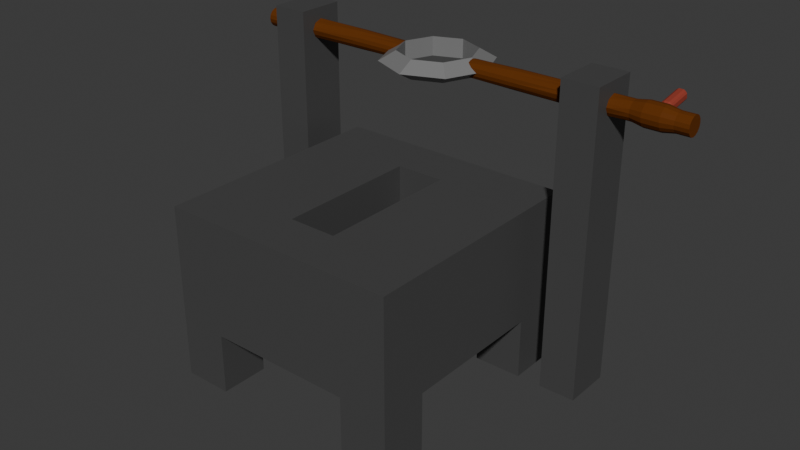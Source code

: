 # Source: CastingStation.blend  (saved by Blender 4.2.66; exported with 4.5.12 LTS)
import bpy
from mathutils import Matrix  # noqa: F401  (used for matrix-valued properties, if any)

bpy.ops.wm.read_factory_settings(use_empty=True)
scene = bpy.context.scene
scene.name = 'Scene'

# ---- collections
col_collection = bpy.data.collections.new('Collection'); scene.collection.children.link(col_collection)

# ---- materials (node trees are filled in below, after node groups)
mat_material_001 = bpy.data.materials.new('Material.001')
mat_wood = bpy.data.materials.new('Wood')
mat_handle = bpy.data.materials.new('Handle')
mat_material_003 = bpy.data.materials.new('Material.003')

# ---- material node trees
mat_material_001.use_nodes = True; mat_material_001.node_tree.nodes.clear()
_N = mat_material_001.node_tree.nodes; _L = mat_material_001.node_tree.links
n0 = _N.new('ShaderNodeBsdfPrincipled'); n0.name = 'Principled BSDF'; n0.location = (10, 300)
n0.inputs[0].default_value = (0.06561, 0.06561, 0.06561, 1.0)
n1 = _N.new('ShaderNodeOutputMaterial'); n1.name = 'Material Output'; n1.location = (300, 300)
_L.new(n0.outputs[0], n1.inputs[0])
n1.is_active_output = True
mat_wood.use_nodes = True; mat_wood.node_tree.nodes.clear()
_N = mat_wood.node_tree.nodes; _L = mat_wood.node_tree.links
n0 = _N.new('ShaderNodeBsdfPrincipled'); n0.name = 'Principled BSDF'; n0.location = (10, 300)
n0.inputs[0].default_value = (0.1274, 0.03735, 0.007348, 1.0)
n0.inputs[3].default_value = 1.1
n1 = _N.new('ShaderNodeOutputMaterial'); n1.name = 'Material Output'; n1.location = (300, 300)
_L.new(n0.outputs[0], n1.inputs[0])
n1.is_active_output = True
mat_handle.use_nodes = True; mat_handle.node_tree.nodes.clear()
_N = mat_handle.node_tree.nodes; _L = mat_handle.node_tree.links
n0 = _N.new('ShaderNodeBsdfPrincipled'); n0.name = 'Principled BSDF'; n0.location = (10, 300)
n0.inputs[0].default_value = (0.3018, 0.05229, 0.0339, 1.0)
n0.inputs[3].default_value = 1.1
n1 = _N.new('ShaderNodeOutputMaterial'); n1.name = 'Material Output'; n1.location = (300, 300)
_L.new(n0.outputs[0], n1.inputs[0])
n1.is_active_output = True
mat_material_003.use_nodes = True; mat_material_003.node_tree.nodes.clear()
_N = mat_material_003.node_tree.nodes; _L = mat_material_003.node_tree.links
n0 = _N.new('ShaderNodeBsdfPrincipled'); n0.name = 'Principled BSDF'; n0.location = (10, 300)
n0.inputs[0].default_value = (0.1986, 0.1986, 0.1986, 1.0)
n1 = _N.new('ShaderNodeOutputMaterial'); n1.name = 'Material Output'; n1.location = (300, 300)
_L.new(n0.outputs[0], n1.inputs[0])
n1.is_active_output = True

# ---- world
world_world = bpy.data.worlds.new('World'); scene.world = world_world
world_world.use_nodes = True; world_world.node_tree.nodes.clear()
_N = world_world.node_tree.nodes; _L = world_world.node_tree.links
n0 = _N.new('ShaderNodeOutputWorld'); n0.name = 'World Output'; n0.location = (300, 300)
n1 = _N.new('ShaderNodeBackground'); n1.name = 'Background'; n1.location = (10, 300)
n1.inputs[0].default_value = (0.05088, 0.05088, 0.05088, 1.0)
_L.new(n1.outputs[0], n0.inputs[0])
n0.is_active_output = True
world_world.color = (0.05088, 0.05088, 0.05088)
world_world.sun_shadow_jitter_overblur = 0.0

# ---- meshes
me_cube_001 = bpy.data.meshes.new('Cube.001')
me_cube_001.from_pydata([(-1.0, -1.0, -0.4764), (-1.0, -1.0, 0.4764), (-1.0, 1.0, -0.4764), (-1.0, 1.0, 0.4764), (1.0, -1.0, -0.4764), (1.0, -1.0, 0.4764), (1.0, 1.0, -0.4764), (1.0, 1.0, 0.4764), (0.6, 1.0, -0.4764), (0.2, 1.0, -0.4764), (-0.2, 1.0, -0.4764), (-0.6, 1.0, -0.4764), (-0.6, 1.0, 0.4764), (-0.2, 1.0, 0.4764), (0.2, 1.0, 0.4764), (0.6, 1.0, 0.4764), (-0.6, -1.0, -0.4764), (-0.2, -1.0, -0.4764), (0.2, -1.0, -0.4764), (0.6, -1.0, -0.4764), (0.6, -1.0, 0.4764), (0.2, -1.0, 0.4764), (-0.2, -1.0, 0.4764), (-0.6, -1.0, 0.4764), (-1.0, 0.6, -0.4764), (-1.0, 0.2, -0.4764), (-1.0, -0.2, -0.4764), (-1.0, -0.6, -0.4764), (-1.0, -0.6, 0.4764), (-1.0, -0.2, 0.4764), (-1.0, 0.2, 0.4764), (-1.0, 0.6, 0.4764), (1.0, -0.6, -0.4764), (1.0, -0.2, -0.4764), (1.0, 0.2, -0.4764), (1.0, 0.6, -0.4764), (1.0, 0.6, 0.4764), (1.0, 0.2, 0.4764), (1.0, -0.2, 0.4764), (1.0, -0.6, 0.4764), (0.6, 0.6, 0.4764), (0.6, 0.2, 0.4764), (0.6, -0.2, 0.4764), (0.6, -0.6, 0.4764), (0.2, 0.6, 0.4764), (-0.6, 0.6, 0.4764), (-0.6, 0.2, 0.4764), (-0.6, -0.2, 0.4764), (-0.6, -0.6, 0.4764), (-0.6, 0.6, -0.4764), (-0.6, 0.2, -0.4764), (-0.6, -0.2, -0.4764), (-0.6, -0.6, -0.4764), (-0.2, 0.6, -0.4764), (-0.2, 0.2, -0.4764), (-0.2, -0.2, -0.4764), (-0.2, -0.6, -0.4764), (0.2, 0.6, -0.4764), (0.2, 0.2, -0.4764), (0.2, -0.2, -0.4764), (0.2, -0.6, -0.4764), (0.6, 0.6, -0.4764), (0.6, 0.2, -0.4764), (0.6, -0.2, -0.4764), (0.6, -0.6, -0.4764), (-1.0, -0.6, -0.9764), (-1.0, -1.0, -0.9764), (-0.6, 1.0, -0.9764), (-1.0, 1.0, -0.9764), (1.0, 0.6, -0.9764), (1.0, 1.0, -0.9764), (0.6, -1.0, -0.9764), (1.0, -1.0, -0.9764), (0.6, 1.0, -0.9764), (-0.6, -1.0, -0.9764), (-0.6, -0.6, -0.9764), (0.6, -0.6, -0.9764), (-1.0, 0.6, -0.9764), (1.0, -0.6, -0.9764), (-0.6, 0.6, -0.9764), (0.6, 0.6, -0.9764), (0.2, 0.2, 0.4764), (0.2, -0.2, 0.4764), (0.2, -0.6, 0.4764), (-0.2, 0.6, 0.4764), (-0.2, 0.2, 0.4764), (-0.2, -0.2, 0.4764), (-0.2, -0.6, 0.4764), (1.2, 0.6, 1.524), (1.2, 1.0, 1.524), (1.2, 0.6, -0.9764), (1.2, 1.0, -0.9764), (1.5, 0.6, 1.524), (1.5, 1.0, 1.524), (1.5, 0.6, -0.9764), (1.5, 1.0, -0.9764), (1.5, 0.6, 1.464), (1.5, 0.6, 1.345), (1.5, 0.6, 1.226), (1.5, 1.0, 1.464), (1.5, 1.0, 1.345), (1.5, 1.0, 1.226), (1.2, 0.6, 1.464), (1.2, 0.6, 1.345), (1.2, 0.6, 1.226), (1.2, 1.0, 1.464), (1.2, 1.0, 1.345), (1.2, 1.0, 1.226), (1.2, 0.8, 1.524), (1.2, 0.8, -0.9764), (1.5, 0.8, 1.524), (1.5, 0.8, -0.9764), (1.2, 0.9333, 1.464), (1.2, 0.8, 1.464), (1.2, 0.6667, 1.464), (1.2, 0.8666, 1.404), (1.2, 0.8, 1.429), (1.2, 0.7334, 1.404), (1.2, 0.9333, 1.345), (1.2, 0.8942, 1.345), (1.2, 0.7058, 1.345), (1.2, 0.6667, 1.345), (1.2, 0.8666, 1.285), (1.2, 0.8, 1.261), (1.2, 0.7334, 1.285), (1.2, 0.9333, 1.226), (1.2, 0.8, 1.226), (1.2, 0.6667, 1.226), (1.5, 0.6667, 1.464), (1.5, 0.8, 1.464), (1.5, 0.9333, 1.464), (1.5, 0.7334, 1.404), (1.5, 0.8, 1.429), (1.5, 0.8666, 1.404), (1.5, 0.6667, 1.345), (1.5, 0.7058, 1.345), (1.5, 0.8942, 1.345), (1.5, 0.9333, 1.345), (1.5, 0.7334, 1.285), (1.5, 0.8, 1.261), (1.5, 0.8666, 1.285), (1.5, 0.6667, 1.226), (1.5, 0.8, 1.226), (1.5, 0.9333, 1.226), (-1.5, 0.6, 1.524), (-1.2, 0.6, 1.524), (-1.2, 1.0, 1.524), (-1.5, 1.0, 1.524), (-1.5, 0.6, -0.9764), (-1.5, 1.0, -0.9764), (-1.2, 1.0, -0.9764), (-1.2, 0.6, -0.9764), (-1.0, 0.6, -0.9764), (-1.0, 1.0, -0.9764), (-1.0, 0.6, -0.4764), (-1.0, 1.0, -0.4764), (-1.5, 0.8, -0.9764), (-1.2, 0.8, 1.524), (-1.5, 0.8, 1.524), (-1.2, 0.8, -0.9764), (-1.2, 1.0, 1.464), (-1.2, 1.0, 1.345), (-1.2, 1.0, 1.226), (-1.2, 0.6, 1.226), (-1.2, 0.6, 1.345), (-1.2, 0.6, 1.464), (-1.5, 0.6, 1.226), (-1.5, 0.6, 1.345), (-1.5, 0.6, 1.464), (-1.5, 1.0, 1.226), (-1.5, 1.0, 1.345), (-1.5, 1.0, 1.464), (-1.5, 0.6667, 1.464), (-1.5, 0.6667, 1.345), (-1.5, 0.6667, 1.226), (-1.5, 0.7336, 1.404), (-1.5, 0.706, 1.345), (-1.5, 0.7336, 1.286), (-1.5, 0.8, 1.464), (-1.5, 0.8, 1.429), (-1.5, 0.8, 1.261), (-1.5, 0.8, 1.226), (-1.5, 0.8664, 1.404), (-1.5, 0.894, 1.345), (-1.5, 0.8664, 1.286), (-1.5, 0.9333, 1.464), (-1.5, 0.9333, 1.345), (-1.5, 0.9333, 1.226), (-1.2, 0.9333, 1.464), (-1.2, 0.9333, 1.345), (-1.2, 0.9333, 1.226), (-1.2, 0.8664, 1.404), (-1.2, 0.894, 1.345), (-1.2, 0.8664, 1.286), (-1.2, 0.8, 1.464), (-1.2, 0.8, 1.429), (-1.2, 0.8, 1.261), (-1.2, 0.8, 1.226), (-1.2, 0.7336, 1.404), (-1.2, 0.706, 1.345), (-1.2, 0.7336, 1.286), (-1.2, 0.6667, 1.464), (-1.2, 0.6667, 1.345), (-1.2, 0.6667, 1.226), (0.2, 0.2, 0.4764), (0.2, -0.2, 0.4764), (0.2, -0.6, 0.4764), (-0.2, 0.6, 0.4764), (-0.2, 0.2, 0.4764), (-0.2, -0.2, 0.4764), (-0.2, -0.6, 0.4764), (0.2, 0.6, 0.4764), (0.2, 0.2, -0.02356), (0.2, -0.2, -0.02356), (0.2, -0.6, -0.02356), (-0.2, 0.6, -0.02356), (-0.2, 0.2, -0.02356), (-0.2, -0.2, -0.02356), (-0.2, -0.6, -0.02356), (0.2, 0.6, -0.02356)], [], [(24, 31, 3, 2), (8, 15, 7, 6), (32, 39, 5, 4), (16, 23, 1, 0), (19, 64, 76, 71), (48, 28, 1, 23), (39, 43, 20, 5), (83, 87, 22, 21), (41, 81, 82, 42), (16, 0, 66, 74), (87, 48, 23, 22), (56, 60, 18, 17), (43, 83, 21, 20), (4, 5, 20, 19), (60, 64, 19, 18), (18, 21, 22, 17), (52, 56, 17, 16), (2, 3, 12, 11), (17, 22, 23, 16), (10, 13, 14, 9), (19, 20, 21, 18), (9, 14, 15, 8), (9, 8, 61, 57), (57, 61, 62, 58), (58, 62, 63, 59), (10, 9, 57, 53), (53, 57, 58, 54), (54, 58, 59, 55), (55, 59, 60, 56), (11, 12, 13, 10), (11, 10, 53, 49), (49, 53, 54, 50), (50, 54, 55, 51), (64, 32, 78, 76), (24, 49, 50, 25), (25, 50, 51, 26), (26, 51, 52, 27), (13, 12, 45, 84), (84, 45, 46, 85), (85, 46, 47, 86), (14, 13, 84, 44), (59, 63, 64, 60), (7, 15, 40, 36), (36, 40, 41, 37), (37, 41, 42, 38), (38, 42, 43, 39), (12, 3, 31, 45), (45, 31, 30, 46), (46, 30, 29, 47), (47, 29, 28, 48), (8, 6, 70, 73), (61, 35, 34, 62), (62, 34, 33, 63), (63, 33, 32, 64), (6, 7, 36, 35), (35, 36, 37, 34), (34, 37, 38, 33), (33, 38, 39, 32), (0, 1, 28, 27), (27, 28, 29, 26), (26, 29, 30, 25), (25, 30, 31, 24), (76, 78, 72, 71), (65, 75, 74, 66), (68, 67, 79, 77), (73, 70, 69, 80), (61, 8, 73, 80), (0, 27, 65, 66), (32, 4, 72, 78), (49, 24, 77, 79), (11, 49, 79, 67), (35, 61, 80, 69), (52, 16, 74, 75), (4, 19, 71, 72), (27, 52, 75, 65), (2, 11, 67, 68), (40, 44, 81, 41), (86, 47, 48, 87), (90, 109, 111, 94), (51, 55, 56, 52), (84, 85, 208, 207), (86, 87, 210, 209), (81, 44, 211, 204), (82, 83, 43, 42), (15, 14, 44, 40), (110, 129, 130, 99, 93), (6, 35, 69, 70), (105, 89, 93, 99), (157, 146, 147, 158), (2, 68, 153, 155), (127, 126, 109, 90, 104), (107, 91, 109, 126, 125), (151, 163, 166, 148), (89, 108, 110, 93), (127, 104, 103, 121), (99, 130, 137, 100), (89, 105, 112, 113, 108), (97, 98, 141, 134), (94, 111, 142, 141, 98), (104, 90, 94, 98), (105, 99, 100, 106), (102, 103, 97, 96), (88, 102, 96, 92), (103, 104, 98, 97), (105, 106, 118, 112), (106, 100, 101, 107), (117, 131, 135, 120), (116, 132, 131, 117), (100, 137, 143, 101), (115, 133, 132, 116), (119, 136, 133, 115), (128, 129, 110, 92, 96), (113, 114, 102, 88, 108), (96, 97, 134, 128), (122, 140, 136, 119), (123, 139, 140, 122), (106, 107, 125, 118), (124, 138, 139, 123), (120, 135, 138, 124), (92, 110, 108, 88), (114, 117, 120, 121), (109, 91, 95, 111), (117, 114, 113, 116), (121, 103, 102, 114), (91, 107, 101, 95), (123, 122, 125, 126), (121, 120, 124, 127), (124, 123, 126, 127), (115, 116, 113, 112), (122, 119, 118, 125), (119, 115, 112, 118), (130, 129, 132, 133), (136, 137, 130, 133), (136, 140, 143, 137), (140, 139, 142, 143), (139, 138, 141, 142), (134, 141, 138, 135), (134, 135, 131, 128), (129, 128, 131, 132), (171, 147, 146, 160), (165, 145, 144, 168), (174, 181, 156, 148, 166), (158, 178, 172, 168, 144), (150, 159, 156, 149), (160, 146, 157, 194, 188), (77, 24, 154, 152), (68, 77, 152, 153), (24, 2, 155, 154), (68, 2, 24, 77), (149, 169, 162, 150), (151, 159, 197, 203, 163), (189, 188, 191, 192), (185, 178, 158, 147, 171), (145, 157, 158, 144), (95, 101, 143, 142, 111), (157, 145, 165, 201, 194), (196, 197, 190, 193), (162, 161, 189, 190), (156, 181, 187, 169, 149), (187, 184, 183, 186), (200, 199, 202, 203), (159, 151, 148, 156), (190, 197, 159, 150, 162), (182, 191, 195, 179), (183, 192, 191, 182), (184, 193, 192, 183), (180, 196, 193, 184), (190, 189, 192, 193), (197, 196, 200, 203), (161, 160, 188, 189), (166, 167, 173, 174), (194, 195, 191, 188), (177, 200, 196, 180), (176, 199, 200, 177), (175, 198, 199, 176), (179, 195, 198, 175), (201, 198, 195, 194), (202, 199, 198, 201), (167, 168, 172, 173), (187, 186, 170, 169), (186, 185, 171, 170), (203, 202, 164, 163), (202, 201, 165, 164), (163, 164, 167, 166), (164, 165, 168, 167), (169, 170, 161, 162), (170, 171, 160, 161), (185, 186, 183, 182), (182, 179, 178, 185), (175, 172, 178, 179), (175, 176, 173, 172), (177, 174, 173, 176), (174, 177, 180, 181), (187, 181, 180, 184), (204, 211, 219, 212), (205, 204, 212, 213), (207, 208, 216, 215), (82, 81, 204, 205), (44, 84, 207, 211), (87, 83, 206, 210), (85, 86, 209, 208), (83, 82, 205, 206), (219, 215, 216, 212), (212, 216, 217, 213), (213, 217, 218, 214), (210, 206, 214, 218), (208, 209, 217, 216), (206, 205, 213, 214), (211, 207, 215, 219), (209, 210, 218, 217)])
_uv = me_cube_001.uv_layers.new(name='UVMap')
_uv.uv.foreach_set('vector', [0.375, 0.2, 0.625, 0.2, 0.625, 0.25, 0.375, 0.25, 0.375, 0.45, 0.625, 0.45, 0.625, 0.5, 0.375, 0.5, 0.375, 0.7, 0.625, 0.7, 0.625, 0.75, 0.375, 0.75, 0.375, 0.95, 0.625, 0.95, 0.625, 1.0, 0.375, 1.0, 0.325, 0.75, 0.325, 0.7, 0.325, 0.7, 0.325, 0.75, 0.825, 0.7, 0.875, 0.7, 0.875, 0.75, 0.825, 0.75, 0.625, 0.7, 0.675, 0.7, 0.675, 0.75, 0.625, 0.75, 0.725, 0.7, 0.775, 0.7, 0.775, 0.75, 0.725, 0.75, 0.675, 0.6, 0.725, 0.6, 0.725, 0.65, 0.675, 0.65, 0.375, 0.95, 0.375, 1.0, 0.375, 1.0, 0.375, 0.95, 0.775, 0.7, 0.825, 0.7, 0.825, 0.75, 0.775, 0.75, 0.225, 0.7, 0.275, 0.7, 0.275, 0.75, 0.225, 0.75, 0.675, 0.7, 0.725, 0.7, 0.725, 0.75, 0.675, 0.75, 0.375, 0.75, 0.625, 0.75, 0.625, 0.8, 0.375, 0.8, 0.275, 0.7, 0.325, 0.7, 0.325, 0.75, 0.275, 0.75, 0.375, 0.85, 0.625, 0.85, 0.625, 0.9, 0.375, 0.9, 0.175, 0.7, 0.225, 0.7, 0.225, 0.75, 0.175, 0.75, 0.375, 0.25, 0.625, 0.25, 0.625, 0.3, 0.375, 0.3, 0.375, 0.9, 0.625, 0.9, 0.625, 0.95, 0.375, 0.95, 0.375, 0.35, 0.625, 0.35, 0.625, 0.4, 0.375, 0.4, 0.375, 0.8, 0.625, 0.8, 0.625, 0.85, 0.375, 0.85, 0.375, 0.4, 0.625, 0.4, 0.625, 0.45, 0.375, 0.45, 0.275, 0.5, 0.325, 0.5, 0.325, 0.55, 0.275, 0.55, 0.275, 0.55, 0.325, 0.55, 0.325, 0.6, 0.275, 0.6, 0.275, 0.6, 0.325, 0.6, 0.325, 0.65, 0.275, 0.65, 0.225, 0.5, 0.275, 0.5, 0.275, 0.55, 0.225, 0.55, 0.225, 0.55, 0.275, 0.55, 0.275, 0.6, 0.225, 0.6, 0.225, 0.6, 0.275, 0.6, 0.275, 0.65, 0.225, 0.65, 0.225, 0.65, 0.275, 0.65, 0.275, 0.7, 0.225, 0.7, 0.375, 0.3, 0.625, 0.3, 0.625, 0.35, 0.375, 0.35, 0.175, 0.5, 0.225, 0.5, 0.225, 0.55, 0.175, 0.55, 0.175, 0.55, 0.225, 0.55, 0.225, 0.6, 0.175, 0.6, 0.175, 0.6, 0.225, 0.6, 0.225, 0.65, 0.175, 0.65, 0.325, 0.7, 0.375, 0.7, 0.375, 0.7, 0.325, 0.7, 0.125, 0.55, 0.175, 0.55, 0.175, 0.6, 0.125, 0.6, 0.125, 0.6, 0.175, 0.6, 0.175, 0.65, 0.125, 0.65, 0.125, 0.65, 0.175, 0.65, 0.175, 0.7, 0.125, 0.7, 0.775, 0.5, 0.825, 0.5, 0.825, 0.55, 0.775, 0.55, 0.775, 0.55, 0.825, 0.55, 0.825, 0.6, 0.775, 0.6, 0.775, 0.6, 0.825, 0.6, 0.825, 0.65, 0.775, 0.65, 0.725, 0.5, 0.775, 0.5, 0.775, 0.55, 0.725, 0.55, 0.275, 0.65, 0.325, 0.65, 0.325, 0.7, 0.275, 0.7, 0.625, 0.5, 0.675, 0.5, 0.675, 0.55, 0.625, 0.55, 0.625, 0.55, 0.675, 0.55, 0.675, 0.6, 0.625, 0.6, 0.625, 0.6, 0.675, 0.6, 0.675, 0.65, 0.625, 0.65, 0.625, 0.65, 0.675, 0.65, 0.675, 0.7, 0.625, 0.7, 0.825, 0.5, 0.875, 0.5, 0.875, 0.55, 0.825, 0.55, 0.825, 0.55, 0.875, 0.55, 0.875, 0.6, 0.825, 0.6, 0.825, 0.6, 0.875, 0.6, 0.875, 0.65, 0.825, 0.65, 0.825, 0.65, 0.875, 0.65, 0.875, 0.7, 0.825, 0.7, 0.375, 0.45, 0.375, 0.5, 0.375, 0.5, 0.375, 0.45, 0.325, 0.55, 0.375, 0.55, 0.375, 0.6, 0.325, 0.6, 0.325, 0.6, 0.375, 0.6, 0.375, 0.65, 0.325, 0.65, 0.325, 0.65, 0.375, 0.65, 0.375, 0.7, 0.325, 0.7, 0.375, 0.5, 0.625, 0.5, 0.625, 0.55, 0.375, 0.55, 0.375, 0.55, 0.625, 0.55, 0.625, 0.6, 0.375, 0.6, 0.375, 0.6, 0.625, 0.6, 0.625, 0.65, 0.375, 0.65, 0.375, 0.65, 0.625, 0.65, 0.625, 0.7, 0.375, 0.7, 0.375, 0.0, 0.625, 0.0, 0.625, 0.05, 0.375, 0.05, 0.375, 0.05, 0.625, 0.05, 0.625, 0.1, 0.375, 0.1, 0.375, 0.1, 0.625, 0.1, 0.625, 0.15, 0.375, 0.15, 0.375, 0.15, 0.625, 0.15, 0.625, 0.2, 0.375, 0.2, 0.325, 0.7, 0.375, 0.7, 0.375, 0.75, 0.325, 0.75, 0.125, 0.7, 0.175, 0.7, 0.175, 0.75, 0.125, 0.75, 0.125, 0.5, 0.175, 0.5, 0.175, 0.55, 0.125, 0.55, 0.325, 0.5, 0.375, 0.5, 0.375, 0.55, 0.325, 0.55, 0.325, 0.55, 0.325, 0.5, 0.325, 0.5, 0.325, 0.55, 0.375, 0.0, 0.375, 0.05, 0.375, 0.05, 0.375, 0.0, 0.375, 0.7, 0.375, 0.75, 0.375, 0.75, 0.375, 0.7, 0.175, 0.55, 0.125, 0.55, 0.125, 0.55, 0.175, 0.55, 0.175, 0.5, 0.175, 0.55, 0.175, 0.55, 0.175, 0.5, 0.375, 0.55, 0.325, 0.55, 0.325, 0.55, 0.375, 0.55, 0.175, 0.7, 0.175, 0.75, 0.175, 0.75, 0.175, 0.7, 0.375, 0.75, 0.375, 0.8, 0.375, 0.8, 0.375, 0.75, 0.125, 0.7, 0.175, 0.7, 0.175, 0.7, 0.125, 0.7, 0.375, 0.25, 0.375, 0.3, 0.375, 0.3, 0.375, 0.25, 0.675, 0.55, 0.725, 0.55, 0.725, 0.6, 0.675, 0.6, 0.775, 0.65, 0.825, 0.65, 0.825, 0.7, 0.775, 0.7, 0.375, 0.55, 0.375, 0.525, 0.375, 0.525, 0.375, 0.55, 0.175, 0.65, 0.225, 0.65, 0.225, 0.7, 0.175, 0.7, 0.775, 0.55, 0.775, 0.6, 0.775, 0.6, 0.775, 0.55, 0.775, 0.65, 0.775, 0.7, 0.775, 0.7, 0.775, 0.65, 0.725, 0.6, 0.725, 0.55, 0.725, 0.55, 0.725, 0.6, 0.725, 0.65, 0.725, 0.7, 0.675, 0.7, 0.675, 0.65, 0.675, 0.5, 0.725, 0.5, 0.725, 0.55, 0.675, 0.55, 0.375, 0.525, 0.375, 0.525, 0.375, 0.5083, 0.375, 0.5, 0.375, 0.5, 0.375, 0.5, 0.375, 0.55, 0.375, 0.55, 0.375, 0.5, 0.375, 0.5, 0.375, 0.5, 0.375, 0.5, 0.375, 0.5, 0.375, 0.225, 0.375, 0.25, 0.375, 0.25, 0.375, 0.225, 0.375, 0.25, 0.375, 0.25, 0.375, 0.25, 0.375, 0.25, 0.375, 0.5417, 0.375, 0.525, 0.375, 0.525, 0.375, 0.55, 0.375, 0.55, 0.375, 0.5, 0.375, 0.5, 0.375, 0.525, 0.375, 0.525, 0.375, 0.5083, 0.125, 0.55, 0.125, 0.55, 0.125, 0.55, 0.125, 0.55, 0.375, 0.5, 0.375, 0.525, 0.375, 0.525, 0.375, 0.5, 0.375, 0.5417, 0.375, 0.55, 0.375, 0.55, 0.375, 0.5417, 0.375, 0.5, 0.375, 0.5083, 0.375, 0.5083, 0.375, 0.5, 0.375, 0.5, 0.375, 0.5, 0.375, 0.5083, 0.375, 0.525, 0.375, 0.525, 0.375, 0.55, 0.375, 0.55, 0.375, 0.5417, 0.375, 0.5417, 0.375, 0.55, 0.375, 0.525, 0.375, 0.525, 0.375, 0.5417, 0.375, 0.55, 0.375, 0.55, 0.375, 0.55, 0.375, 0.55, 0.375, 0.55, 0.375, 0.5, 0.375, 0.5, 0.375, 0.5, 0.375, 0.5, 0.375, 0.55, 0.375, 0.55, 0.375, 0.55, 0.375, 0.55, 0.375, 0.55, 0.375, 0.55, 0.375, 0.55, 0.375, 0.55, 0.375, 0.55, 0.375, 0.55, 0.375, 0.55, 0.375, 0.55, 0.375, 0.5, 0.375, 0.5, 0.375, 0.5083, 0.375, 0.5083, 0.375, 0.5, 0.375, 0.5, 0.375, 0.5, 0.375, 0.5, 0.0, 0.0, 0.0, 0.0, 0.0, 0.0, 0.0, 0.0, 0.0, 0.0, 0.0, 0.0, 0.0, 0.0, 0.0, 0.0, 0.375, 0.5, 0.375, 0.5083, 0.375, 0.5083, 0.375, 0.5, 0.0, 0.0, 0.0, 0.0, 0.0, 0.0, 0.0, 0.0, 0.0, 0.0, 0.0, 0.0, 0.0, 0.0, 0.0, 0.0, 0.375, 0.5417, 0.375, 0.525, 0.375, 0.525, 0.375, 0.55, 0.375, 0.55, 0.375, 0.525, 0.375, 0.5417, 0.375, 0.55, 0.375, 0.55, 0.375, 0.525, 0.375, 0.55, 0.375, 0.55, 0.375, 0.5417, 0.375, 0.5417, 0.0, 0.0, 0.0, 0.0, 0.0, 0.0, 0.0, 0.0, 0.0, 0.0, 0.0, 0.0, 0.0, 0.0, 0.0, 0.0, 0.375, 0.5, 0.375, 0.5, 0.375, 0.5083, 0.375, 0.5083, 0.0, 0.0, 0.0, 0.0, 0.0, 0.0, 0.0, 0.0, 0.0, 0.0, 0.0, 0.0, 0.0, 0.0, 0.0, 0.0, 0.375, 0.55, 0.375, 0.525, 0.375, 0.525, 0.375, 0.55, 0.375, 0.5417, 0.0, 0.0, 0.0, 0.0, 0.375, 0.5417, 0.375, 0.525, 0.375, 0.5, 0.375, 0.5, 0.375, 0.525, 0.0, 0.0, 0.0, 0.0, 0.0, 0.0, 0.0, 0.0, 0.375, 0.5417, 0.375, 0.55, 0.375, 0.55, 0.375, 0.5417, 0.375, 0.5, 0.375, 0.5, 0.375, 0.5, 0.375, 0.5, 0.0, 0.0, 0.0, 0.0, 0.375, 0.5083, 0.375, 0.525, 0.375, 0.5417, 0.0, 0.0, 0.0, 0.0, 0.375, 0.5417, 0.0, 0.0, 0.0, 0.0, 0.375, 0.525, 0.375, 0.5417, 0.0, 0.0, 0.0, 0.0, 0.0, 0.0, 0.375, 0.5083, 0.0, 0.0, 0.0, 0.0, 0.375, 0.5083, 0.375, 0.5083, 0.0, 0.0, 0.0, 0.0, 0.375, 0.5083, 0.375, 0.5083, 0.375, 0.5083, 0.375, 0.525, 0.0, 0.0, 0.0, 0.0, 0.0, 0.0, 0.375, 0.5083, 0.375, 0.5083, 0.0, 0.0, 0.0, 0.0, 0.0, 0.0, 0.375, 0.5083, 0.375, 0.5083, 0.0, 0.0, 0.0, 0.0, 0.375, 0.525, 0.375, 0.5083, 0.0, 0.0, 0.0, 0.0, 0.375, 0.5417, 0.375, 0.525, 0.375, 0.5417, 0.375, 0.5417, 0.0, 0.0, 0.0, 0.0, 0.375, 0.5417, 0.0, 0.0, 0.0, 0.0, 0.375, 0.5417, 0.375, 0.525, 0.375, 0.5417, 0.0, 0.0, 0.0, 0.0, 0.375, 0.25, 0.375, 0.25, 0.375, 0.25, 0.375, 0.25, 0.125, 0.55, 0.125, 0.55, 0.125, 0.55, 0.125, 0.55, 0.1617, 0.505, 0.2351, 0.4149, 0.125, 0.525, 0.125, 0.55, 0.125, 0.55, 0.25, 0.4, 0.247, 0.403, 0.1657, 0.501, 0.125, 0.55, 0.125, 0.55, 0.125, 0.5, 0.125, 0.525, 0.125, 0.525, 0.125, 0.5, 0.369, 0.256, 0.375, 0.25, 0.25, 0.4, 0.247, 0.403, 0.3284, 0.305, 0.125, 0.55, 0.125, 0.55, 0.125, 0.55, 0.125, 0.55, 0.125, 0.5, 0.125, 0.55, 0.125, 0.55, 0.125, 0.5, 0.375, 0.2, 0.375, 0.25, 0.375, 0.25, 0.375, 0.2, 0.0, 0.0, 0.0, 0.0, 0.0, 0.0, 0.0, 0.0, 0.375, 0.25, 0.375, 0.25, 0.375, 0.25, 0.375, 0.25, 0.125, 0.55, 0.125, 0.525, 0.2351, 0.4149, 0.1617, 0.505, 0.125, 0.55, 0.3185, 0.3149, 0.0, 0.0, 0.0, 0.0, 0.0, 0.0, 0.3284, 0.305, 0.247, 0.403, 0.25, 0.4, 0.375, 0.25, 0.369, 0.256, 0.375, 0.2, 0.375, 0.225, 0.375, 0.225, 0.375, 0.2, 0.375, 0.5, 0.375, 0.5, 0.375, 0.5083, 0.375, 0.525, 0.375, 0.525, 0.25, 0.4, 0.125, 0.55, 0.125, 0.55, 0.1657, 0.501, 0.247, 0.403, 0.0, 0.0, 0.2351, 0.4149, 0.3085, 0.3248, 0.0, 0.0, 0.3452, 0.2798, 0.3571, 0.2679, 0.3185, 0.3149, 0.3085, 0.3248, 0.125, 0.525, 0.2351, 0.4149, 0.3085, 0.3248, 0.3452, 0.2798, 0.125, 0.5, 0.3085, 0.3248, 0.0, 0.0, 0.0, 0.0, 0.3185, 0.3149, 0.0, 0.0, 0.0, 0.0, 0.1637, 0.503, 0.1617, 0.505, 0.125, 0.525, 0.125, 0.55, 0.125, 0.55, 0.125, 0.525, 0.3085, 0.3248, 0.2351, 0.4149, 0.125, 0.525, 0.125, 0.5, 0.3452, 0.2798, 0.0, 0.0, 0.0, 0.0, 0.0, 0.0, 0.0, 0.0, 0.0, 0.0, 0.0, 0.0, 0.0, 0.0, 0.0, 0.0, 0.0, 0.0, 0.0, 0.0, 0.0, 0.0, 0.0, 0.0, 0.0, 0.0, 0.0, 0.0, 0.0, 0.0, 0.0, 0.0, 0.3085, 0.3248, 0.3185, 0.3149, 0.0, 0.0, 0.0, 0.0, 0.2351, 0.4149, 0.0, 0.0, 0.0, 0.0, 0.1617, 0.505, 0.3571, 0.2679, 0.369, 0.256, 0.3284, 0.305, 0.3185, 0.3149, 0.125, 0.55, 0.125, 0.55, 0.1637, 0.503, 0.1617, 0.505, 0.0, 0.0, 0.0, 0.0, 0.0, 0.0, 0.0, 0.0, 0.0, 0.0, 0.0, 0.0, 0.0, 0.0, 0.0, 0.0, 0.0, 0.0, 0.0, 0.0, 0.0, 0.0, 0.0, 0.0, 0.0, 0.0, 0.0, 0.0, 0.0, 0.0, 0.0, 0.0, 0.0, 0.0, 0.0, 0.0, 0.0, 0.0, 0.0, 0.0, 0.0, 0.0, 0.0, 0.0, 0.0, 0.0, 0.0, 0.0, 0.0, 0.0, 0.0, 0.0, 0.0, 0.0, 0.0, 0.0, 0.125, 0.55, 0.125, 0.55, 0.1657, 0.501, 0.1637, 0.503, 0.3085, 0.3248, 0.3185, 0.3149, 0.3571, 0.2679, 0.3452, 0.2798, 0.3185, 0.3149, 0.3284, 0.305, 0.369, 0.256, 0.3571, 0.2679, 0.1617, 0.505, 0.1637, 0.503, 0.125, 0.55, 0.125, 0.55, 0.1637, 0.503, 0.1657, 0.501, 0.125, 0.55, 0.125, 0.55, 0.125, 0.55, 0.125, 0.55, 0.125, 0.55, 0.125, 0.55, 0.125, 0.55, 0.125, 0.55, 0.125, 0.55, 0.125, 0.55, 0.375, 0.25, 0.375, 0.25, 0.375, 0.25, 0.375, 0.25, 0.375, 0.25, 0.375, 0.25, 0.375, 0.25, 0.375, 0.25, 0.3284, 0.305, 0.3185, 0.3149, 0.0, 0.0, 0.0, 0.0, 0.0, 0.0, 0.0, 0.0, 0.247, 0.403, 0.3284, 0.305, 0.0, 0.0, 0.1657, 0.501, 0.247, 0.403, 0.0, 0.0, 0.0, 0.0, 0.0, 0.0, 0.1637, 0.503, 0.1657, 0.501, 0.0, 0.0, 0.1617, 0.505, 0.1637, 0.503, 0.0, 0.0, 0.1617, 0.505, 0.0, 0.0, 0.0, 0.0, 0.2351, 0.4149, 0.3085, 0.3248, 0.2351, 0.4149, 0.0, 0.0, 0.0, 0.0, 0.725, 0.6, 0.725, 0.55, 0.725, 0.55, 0.725, 0.6, 0.725, 0.65, 0.725, 0.6, 0.725, 0.6, 0.725, 0.65, 0.775, 0.55, 0.775, 0.6, 0.775, 0.6, 0.775, 0.55, 0.725, 0.65, 0.725, 0.6, 0.725, 0.6, 0.725, 0.65, 0.725, 0.55, 0.775, 0.55, 0.775, 0.55, 0.725, 0.55, 0.775, 0.7, 0.725, 0.7, 0.725, 0.7, 0.775, 0.7, 0.775, 0.6, 0.775, 0.65, 0.775, 0.65, 0.775, 0.6, 0.725, 0.7, 0.725, 0.65, 0.725, 0.65, 0.725, 0.7, 0.725, 0.55, 0.775, 0.55, 0.775, 0.6, 0.725, 0.6, 0.725, 0.6, 0.775, 0.6, 0.775, 0.65, 0.725, 0.65, 0.725, 0.65, 0.775, 0.65, 0.775, 0.7, 0.725, 0.7, 0.775, 0.7, 0.725, 0.7, 0.725, 0.7, 0.775, 0.7, 0.775, 0.6, 0.775, 0.65, 0.775, 0.65, 0.775, 0.6, 0.725, 0.7, 0.725, 0.65, 0.725, 0.65, 0.725, 0.7, 0.725, 0.55, 0.775, 0.55, 0.775, 0.55, 0.725, 0.55, 0.775, 0.65, 0.775, 0.7, 0.775, 0.7, 0.775, 0.65])
me_cube_001.materials.append(mat_material_001)
me_cube_001.update()
me_cylinder = bpy.data.meshes.new('Cylinder')
me_cylinder.from_pydata([(-0.7768, 0.03576, -5.865e-08), (0.9528, 0.03576, 5.865e-08), (-0.7768, 0.03304, -0.01369), (0.9528, 0.03304, -0.01369), (-0.7768, 0.02529, -0.02529), (0.9528, 0.02529, -0.02529), (-0.7768, 0.01369, -0.03304), (0.9528, 0.01369, -0.03304), (-0.7768, 0.0, -0.03576), (0.9528, 0.0, -0.03576), (-0.7768, -0.01369, -0.03304), (0.9528, -0.01369, -0.03304), (-0.7768, -0.02529, -0.02529), (0.9528, -0.02529, -0.02529), (-0.7768, -0.03304, -0.01369), (0.9528, -0.03304, -0.01369), (-0.7768, -0.03576, -5.865e-08), (0.9528, -0.03576, 5.865e-08), (-0.7768, -0.03304, 0.01369), (0.9528, -0.03304, 0.01369), (-0.7768, -0.02529, 0.02529), (0.9528, -0.02529, 0.02529), (-0.7768, -0.01369, 0.03304), (0.9528, -0.01369, 0.03304), (-0.7768, 0.0, 0.03576), (0.9528, 0.0, 0.03576), (-0.7768, 0.01369, 0.03304), (0.9528, 0.01369, 0.03304), (-0.7768, 0.02529, 0.02529), (0.9528, 0.02529, 0.02529), (-0.7768, 0.03304, 0.01369), (0.9528, 0.03304, 0.01369), (-0.5467, 0.03576, -4.189e-08), (-0.3329, 0.03576, -2.513e-08), (-0.15, 0.03576, -8.378e-09), (0.1486, 0.03576, 8.378e-09), (0.3329, 0.03576, 2.513e-08), (0.5448, 0.03576, 4.189e-08), (0.5448, 0.03304, -0.01369), (0.3329, 0.03304, -0.01369), (0.1486, 0.03304, -0.01369), (-0.15, 0.03304, -0.01369), (-0.3329, 0.03304, -0.01369), (-0.5467, 0.03304, -0.01369), (0.5448, 0.02529, -0.02529), (0.3329, 0.02529, -0.02529), (0.1486, 0.02529, -0.02529), (-0.15, 0.02529, -0.02529), (-0.3329, 0.02529, -0.02529), (-0.5467, 0.02529, -0.02529), (0.5448, 0.01369, -0.03304), (0.3329, 0.01369, -0.03304), (0.1486, 0.01369, -0.03304), (-0.15, 0.01369, -0.03304), (-0.3329, 0.01369, -0.03304), (-0.5467, 0.01369, -0.03304), (0.5448, 0.0, -0.03576), (0.3329, 0.0, -0.03576), (0.1486, 0.0, -0.03576), (-0.15, 0.0, -0.03576), (-0.3329, 0.0, -0.03576), (-0.5467, 0.0, -0.03576), (0.5448, -0.01369, -0.03304), (0.3329, -0.01369, -0.03304), (0.1486, -0.01369, -0.03304), (-0.15, -0.01369, -0.03304), (-0.3329, -0.01369, -0.03304), (-0.5467, -0.01369, -0.03304), (0.5448, -0.02529, -0.02529), (0.3329, -0.02529, -0.02529), (0.1486, -0.02529, -0.02529), (-0.15, -0.02529, -0.02529), (-0.3329, -0.02529, -0.02529), (-0.5467, -0.02529, -0.02529), (0.5448, -0.03304, -0.01369), (0.3329, -0.03304, -0.01369), (0.1486, -0.03304, -0.01369), (-0.15, -0.03304, -0.01369), (-0.3329, -0.03304, -0.01369), (-0.5467, -0.03304, -0.01369), (0.5448, -0.03576, 4.189e-08), (0.3329, -0.03576, 2.513e-08), (0.1486, -0.03576, 8.378e-09), (-0.15, -0.03576, -8.378e-09), (-0.3329, -0.03576, -2.513e-08), (-0.5467, -0.03576, -4.189e-08), (0.5448, -0.03304, 0.01369), (0.3329, -0.03304, 0.01369), (0.1486, -0.03304, 0.01369), (-0.15, -0.03304, 0.01369), (-0.3329, -0.03304, 0.01369), (-0.5467, -0.03304, 0.01369), (0.5448, -0.02529, 0.02529), (0.3329, -0.02529, 0.02529), (0.1486, -0.02529, 0.02529), (-0.15, -0.02529, 0.02529), (-0.3329, -0.02529, 0.02529), (-0.5467, -0.02529, 0.02529), (0.5448, -0.01369, 0.03304), (0.3329, -0.01369, 0.03304), (0.1486, -0.01369, 0.03304), (-0.15, -0.01369, 0.03304), (-0.3329, -0.01369, 0.03304), (-0.5467, -0.01369, 0.03304), (0.5448, 0.0, 0.03576), (0.3329, 0.0, 0.03576), (0.1486, 0.0, 0.03576), (-0.15, 0.0, 0.03576), (-0.3329, 0.0, 0.03576), (-0.5467, 0.0, 0.03576), (0.5448, 0.01369, 0.03304), (0.3329, 0.01369, 0.03304), (0.1486, 0.01369, 0.03304), (-0.15, 0.01369, 0.03304), (-0.3329, 0.01369, 0.03304), (-0.5467, 0.01369, 0.03304), (0.5448, 0.02529, 0.02529), (0.3329, 0.02529, 0.02529), (0.1486, 0.02529, 0.02529), (-0.15, 0.02529, 0.02529), (-0.3329, 0.02529, 0.02529), (-0.5467, 0.02529, 0.02529), (0.5448, 0.03304, 0.01369), (0.3329, 0.03304, 0.01369), (0.1486, 0.03304, 0.01369), (-0.15, 0.03304, 0.01369), (-0.3329, 0.03304, 0.01369), (-0.5467, 0.03304, 0.01369), (0.6809, 0.03576, 5.324e-08), (0.6809, 0.03304, -0.01369), (0.6809, 0.02529, -0.02529), (0.6809, 0.01369, -0.03304), (0.6809, 0.0, -0.03576), (0.6809, -0.01369, -0.03304), (0.6809, -0.02529, -0.02529), (0.6809, -0.03304, -0.01369), (0.6809, -0.03576, 5.324e-08), (0.6809, -0.03304, 0.01369), (0.6809, -0.02529, 0.02529), (0.6809, -0.01369, 0.03304), (0.6809, 0.0, 0.03576), (0.6809, 0.01369, 0.03304), (0.6809, 0.02529, 0.02529), (0.6809, 0.03304, 0.01369), (0.7547, 0.03576, 5.432e-08), (0.9033, 0.03576, 5.756e-08), (0.9033, 0.03304, -0.01369), (0.8355, 0.04052, 0.001602), (0.8225, 0.04052, 0.001602), (0.7547, 0.03304, -0.01369), (0.9033, 0.02529, -0.02529), (0.8594, 0.03106, -0.03106), (0.7986, 0.03106, -0.03106), (0.7547, 0.02529, -0.02529), (0.9033, 0.01369, -0.03304), (0.8594, 0.01681, -0.04058), (0.7986, 0.01681, -0.04058), (0.7547, 0.01369, -0.03304), (0.9033, 0.0, -0.03576), (0.8594, 7.782e-09, -0.04392), (0.7986, 7.782e-09, -0.04392), (0.7547, 0.0, -0.03576), (0.9033, -0.01369, -0.03304), (0.8594, -0.01681, -0.04058), (0.7986, -0.01681, -0.04058), (0.7547, -0.01369, -0.03304), (0.9033, -0.02529, -0.02529), (0.8594, -0.03106, -0.03106), (0.7986, -0.03106, -0.03106), (0.7547, -0.02529, -0.02529), (0.9033, -0.03304, -0.01369), (0.8594, -0.04058, -0.01681), (0.7986, -0.04058, -0.01681), (0.7547, -0.03304, -0.01369), (0.9033, -0.03576, 5.756e-08), (0.8594, -0.04392, 7.066e-08), (0.7986, -0.04392, 6.933e-08), (0.7547, -0.03576, 5.432e-08), (0.9033, -0.03304, 0.01369), (0.8594, -0.04058, 0.01681), (0.7986, -0.04058, 0.01681), (0.7547, -0.03304, 0.01369), (0.9033, -0.02529, 0.02529), (0.8594, -0.03106, 0.03106), (0.7986, -0.03106, 0.03106), (0.7547, -0.02529, 0.02529), (0.9033, -0.01369, 0.03304), (0.8594, -0.01681, 0.04058), (0.7986, -0.01681, 0.04058), (0.7547, -0.01369, 0.03304), (0.9033, 0.0, 0.03576), (0.8594, 7.782e-09, 0.04392), (0.7986, 7.782e-09, 0.04392), (0.7547, 0.0, 0.03576), (0.9033, 0.01369, 0.03304), (0.8594, 0.01681, 0.04058), (0.7986, 0.01681, 0.04058), (0.7547, 0.01369, 0.03304), (0.9033, 0.02529, 0.02529), (0.8355, 0.03854, 0.01411), (0.8225, 0.03854, 0.01411), (0.7547, 0.02529, 0.02529), (0.9033, 0.03304, 0.01369), (0.7547, 0.03304, 0.01369), (-0.6823, 0.03304, -0.01369), (-0.6823, 0.02529, -0.02529), (-0.6823, 0.01369, -0.03304), (-0.6823, 0.0, -0.03576), (-0.6823, -0.01369, -0.03304), (-0.6823, -0.02529, -0.02529), (-0.6823, -0.03304, -0.01369), (-0.6823, -0.03576, -5.186e-08), (-0.6823, -0.03304, 0.01369), (-0.6823, -0.02529, 0.02529), (-0.6823, -0.01369, 0.03304), (-0.6823, 0.0, 0.03576), (-0.6823, 0.01369, 0.03304), (-0.6823, 0.02529, 0.02529), (-0.6823, 0.03304, 0.01369), (-0.6823, 0.03576, -5.186e-08), (0.8205, 0.04004, 0.004633), (0.8594, 0.04392, 7.066e-08), (0.8374, 0.03898, 0.01131), (0.7986, 0.04058, 0.01681), (0.8146, 0.05282, 0.01603), (0.8091, 0.148, 0.03362), (0.8323, 0.04086, -0.000493), (0.8257, 0.04086, -0.000493), (0.8391, 0.03106, -0.03106), (0.8189, 0.03106, -0.03106), (0.8391, 0.01681, -0.04058), (0.8189, 0.01681, -0.04058), (0.8391, 7.782e-09, -0.04392), (0.8189, 7.782e-09, -0.04392), (0.8391, -0.01681, -0.04058), (0.8189, -0.01681, -0.04058), (0.8391, -0.03106, -0.03106), (0.8189, -0.03106, -0.03106), (0.8391, -0.04058, -0.01681), (0.8189, -0.04058, -0.01681), (0.8391, -0.04392, 7.021e-08), (0.8189, -0.04392, 6.977e-08), (0.8391, -0.04058, 0.01681), (0.8189, -0.04058, 0.01681), (0.8391, -0.03106, 0.03106), (0.8189, -0.03106, 0.03106), (0.8391, -0.01681, 0.04058), (0.8189, -0.01681, 0.04058), (0.8391, 7.782e-09, 0.04392), (0.8189, 7.782e-09, 0.04392), (0.8391, 0.01681, 0.04058), (0.8189, 0.01681, 0.04058), (0.8323, 0.03821, 0.01621), (0.8256, 0.03821, 0.01621), (0.8435, 0.05463, 0.004578), (0.8189, 0.04058, -0.01681), (0.7986, 0.04058, -0.01681), (0.8189, 0.03106, 0.03106), (0.7986, 0.03106, 0.03106), (0.8206, 0.03898, 0.01131), (0.7986, 0.04392, 6.933e-08), (0.8594, 0.04058, 0.01681), (0.8375, 0.04004, 0.004633), (0.8594, 0.03106, 0.03106), (0.8594, 0.04058, -0.01681), (0.8391, 0.04058, -0.01681), (0.8391, 0.03106, 0.03106), (0.8091, 0.05863, 0.01926), (0.8375, 0.05444, 0.006945), (0.8138, 0.1555, 0.03288), (0.8206, 0.05338, 0.01362), (0.8205, 0.05444, 0.006945), (0.8491, 0.06114, 0.003416), (0.8374, 0.05338, 0.01362), (0.8236, 0.1574, 0.03262), (0.8257, 0.05525, 0.001819), (0.8323, 0.05525, 0.001819), (0.8256, 0.0526, 0.01852), (0.8323, 0.0526, 0.01852), (0.8225, 0.05492, 0.003915), (0.8225, 0.05293, 0.01642), (0.8355, 0.05293, 0.01642), (0.8355, 0.05492, 0.003915), (0.8144, 0.05463, 0.004578), (0.8491, 0.1505, 0.01778), (0.8434, 0.05282, 0.01603), (0.8233, 0.05603, -0.004207), (0.8347, 0.05603, -0.004207), (0.8233, 0.05149, 0.02442), (0.8347, 0.05149, 0.02442), (0.8178, 0.05546, -0.0006158), (0.8178, 0.05206, 0.02083), (0.8402, 0.05206, 0.02083), (0.8402, 0.05546, -0.0006158), (0.8089, 0.06114, 0.003416), (0.8444, 0.1575, 0.02077), (0.8489, 0.05863, 0.01926), (0.8344, 0.1592, 0.02148), (0.8211, 0.06307, -0.00874), (0.8369, 0.06307, -0.00874), (0.8211, 0.05679, 0.03087), (0.8369, 0.05679, 0.03087), (0.8135, 0.06228, -0.003771), (0.8135, 0.05758, 0.0259), (0.8445, 0.05758, 0.0259), (0.8444, 0.06228, -0.003771), (0.8089, 0.1505, 0.01778), (0.8489, 0.148, 0.03362), (0.8211, 0.1525, 0.005622), (0.8369, 0.1525, 0.005622), (0.8211, 0.1462, 0.04524), (0.8369, 0.1462, 0.04524), (0.8135, 0.1517, 0.01059), (0.8135, 0.147, 0.04026), (0.8445, 0.147, 0.04026), (0.8444, 0.1517, 0.01059), (0.8136, 0.1575, 0.02077), (0.8236, 0.1592, 0.02148), (0.8442, 0.1555, 0.03288), (0.8344, 0.1574, 0.03262), (0.8229, 0.1589, 0.01148), (0.835, 0.1589, 0.01148), (0.8229, 0.1541, 0.04175), (0.835, 0.1541, 0.04175), (0.8172, 0.1583, 0.01527), (0.8172, 0.1547, 0.03795), (0.8408, 0.1547, 0.03795), (0.8408, 0.1583, 0.01527)], [], [(145, 1, 3, 146), (146, 3, 5, 150), (150, 5, 7, 154), (154, 7, 9, 158), (158, 9, 11, 162), (162, 11, 13, 166), (166, 13, 15, 170), (170, 15, 17, 174), (174, 17, 19, 178), (178, 19, 21, 182), (182, 21, 23, 186), (186, 23, 25, 190), (190, 25, 27, 194), (194, 27, 29, 198), (3, 1, 31, 29, 27, 25, 23, 21, 19, 17, 15, 13, 11, 9, 7, 5), (198, 29, 31, 202), (202, 31, 1, 145), (0, 2, 4, 6, 8, 10, 12, 14, 16, 18, 20, 22, 24, 26, 28, 30), (218, 127, 32, 219), (127, 126, 33, 32), (126, 125, 34, 33), (124, 123, 36, 35), (123, 122, 37, 36), (217, 121, 127, 218), (121, 120, 126, 127), (120, 119, 125, 126), (118, 117, 123, 124), (117, 116, 122, 123), (216, 115, 121, 217), (115, 114, 120, 121), (114, 113, 119, 120), (112, 111, 117, 118), (111, 110, 116, 117), (215, 109, 115, 216), (109, 108, 114, 115), (108, 107, 113, 114), (106, 105, 111, 112), (105, 104, 110, 111), (214, 103, 109, 215), (103, 102, 108, 109), (102, 101, 107, 108), (100, 99, 105, 106), (99, 98, 104, 105), (213, 97, 103, 214), (97, 96, 102, 103), (96, 95, 101, 102), (94, 93, 99, 100), (93, 92, 98, 99), (212, 91, 97, 213), (91, 90, 96, 97), (90, 89, 95, 96), (88, 87, 93, 94), (87, 86, 92, 93), (211, 85, 91, 212), (85, 84, 90, 91), (84, 83, 89, 90), (82, 81, 87, 88), (81, 80, 86, 87), (210, 79, 85, 211), (79, 78, 84, 85), (78, 77, 83, 84), (76, 75, 81, 82), (75, 74, 80, 81), (209, 73, 79, 210), (73, 72, 78, 79), (72, 71, 77, 78), (70, 69, 75, 76), (69, 68, 74, 75), (208, 67, 73, 209), (67, 66, 72, 73), (66, 65, 71, 72), (64, 63, 69, 70), (63, 62, 68, 69), (207, 61, 67, 208), (61, 60, 66, 67), (60, 59, 65, 66), (58, 57, 63, 64), (57, 56, 62, 63), (206, 55, 61, 207), (55, 54, 60, 61), (54, 53, 59, 60), (52, 51, 57, 58), (51, 50, 56, 57), (205, 49, 55, 206), (49, 48, 54, 55), (48, 47, 53, 54), (46, 45, 51, 52), (45, 44, 50, 51), (204, 43, 49, 205), (43, 42, 48, 49), (42, 41, 47, 48), (124, 35, 40, 46, 52, 58, 64, 70, 76, 82, 88, 94, 100, 106, 112, 118), (40, 39, 45, 46), (39, 38, 44, 45), (219, 32, 43, 204), (32, 33, 42, 43), (33, 34, 41, 42), (125, 119, 113, 107, 101, 95, 89, 83, 77, 71, 65, 59, 53, 47, 41, 34), (35, 36, 39, 40), (36, 37, 38, 39), (122, 143, 128, 37), (116, 142, 143, 122), (110, 141, 142, 116), (104, 140, 141, 110), (98, 139, 140, 104), (92, 138, 139, 98), (86, 137, 138, 92), (80, 136, 137, 86), (74, 135, 136, 80), (68, 134, 135, 74), (62, 133, 134, 68), (56, 132, 133, 62), (50, 131, 132, 56), (44, 130, 131, 50), (38, 129, 130, 44), (37, 128, 129, 38), (143, 203, 144, 128), (203, 223, 260, 144), (261, 202, 145, 221), (142, 201, 203, 143), (201, 258, 223, 203), (226, 227, 275, 276), (263, 198, 202, 261), (141, 197, 201, 142), (197, 196, 258, 201), (250, 195, 263, 266), (195, 194, 198, 263), (140, 193, 197, 141), (193, 192, 196, 197), (248, 191, 195, 250), (191, 190, 194, 195), (139, 189, 193, 140), (189, 188, 192, 193), (246, 187, 191, 248), (187, 186, 190, 191), (138, 185, 189, 139), (185, 184, 188, 189), (244, 183, 187, 246), (183, 182, 186, 187), (137, 181, 185, 138), (181, 180, 184, 185), (242, 179, 183, 244), (179, 178, 182, 183), (136, 177, 181, 137), (177, 176, 180, 181), (240, 175, 179, 242), (175, 174, 178, 179), (135, 173, 177, 136), (173, 172, 176, 177), (238, 171, 175, 240), (171, 170, 174, 175), (134, 169, 173, 135), (169, 168, 172, 173), (236, 167, 171, 238), (167, 166, 170, 171), (133, 165, 169, 134), (165, 164, 168, 169), (234, 163, 167, 236), (163, 162, 166, 167), (132, 161, 165, 133), (161, 160, 164, 165), (232, 159, 163, 234), (159, 158, 162, 163), (131, 157, 161, 132), (157, 156, 160, 161), (230, 155, 159, 232), (155, 154, 158, 159), (130, 153, 157, 131), (153, 152, 156, 157), (228, 151, 155, 230), (151, 150, 154, 155), (129, 149, 153, 130), (149, 256, 152, 153), (265, 264, 151, 228), (264, 146, 150, 151), (128, 144, 149, 129), (144, 260, 256, 149), (220, 259, 270, 271), (221, 145, 146, 264), (0, 219, 204, 2), (2, 204, 205, 4), (4, 205, 206, 6), (6, 206, 207, 8), (8, 207, 208, 10), (10, 208, 209, 12), (12, 209, 210, 14), (14, 210, 211, 16), (16, 211, 212, 18), (18, 212, 213, 20), (20, 213, 214, 22), (22, 214, 215, 24), (24, 215, 216, 26), (26, 216, 217, 28), (28, 217, 218, 30), (30, 218, 219, 0), (199, 222, 273, 281), (147, 226, 276, 282), (200, 253, 277, 280), (253, 252, 278, 277), (259, 200, 280, 270), (256, 255, 229, 152), (255, 265, 228, 229), (152, 229, 231, 156), (229, 228, 230, 231), (156, 231, 233, 160), (231, 230, 232, 233), (160, 233, 235, 164), (233, 232, 234, 235), (164, 235, 237, 168), (235, 234, 236, 237), (168, 237, 239, 172), (237, 236, 238, 239), (172, 239, 241, 176), (239, 238, 240, 241), (176, 241, 243, 180), (241, 240, 242, 243), (180, 243, 245, 184), (243, 242, 244, 245), (184, 245, 247, 188), (245, 244, 246, 247), (188, 247, 249, 192), (247, 246, 248, 249), (192, 249, 251, 196), (249, 248, 250, 251), (196, 251, 257, 258), (251, 250, 266, 257), (262, 147, 282, 268), (227, 148, 279, 275), (148, 227, 255, 256), (253, 200, 258, 257), (259, 220, 260, 223), (262, 222, 261, 221), (200, 259, 223, 258), (222, 199, 263, 261), (220, 148, 256, 260), (147, 262, 221, 264), (226, 147, 264, 265), (227, 226, 265, 255), (199, 252, 266, 263), (252, 253, 257, 266), (270, 280, 291, 224), (268, 282, 293, 254), (275, 279, 290, 286), (278, 281, 292, 289), (273, 268, 254, 285), (279, 271, 283, 290), (276, 275, 286, 287), (271, 270, 224, 283), (281, 273, 285, 292), (148, 220, 271, 279), (222, 262, 268, 273), (252, 199, 281, 278), (254, 293, 305, 272), (286, 290, 302, 298), (289, 292, 304, 301), (285, 254, 272, 296), (290, 283, 294, 302), (287, 286, 298, 299), (283, 224, 267, 294), (292, 285, 296, 304), (293, 287, 299, 305), (277, 278, 289, 288), (280, 277, 288, 291), (282, 276, 287, 293), (298, 302, 312, 308), (301, 304, 314, 311), (296, 272, 284, 307), (302, 294, 306, 312), (299, 298, 308, 309), (294, 267, 225, 306), (304, 296, 307, 314), (305, 299, 309, 315), (303, 300, 310, 313), (224, 291, 303, 267), (288, 289, 301, 300), (291, 288, 300, 303), (311, 314, 326, 323), (307, 284, 295, 318), (312, 306, 316, 324), (309, 308, 320, 321), (306, 225, 269, 316), (314, 307, 318, 326), (315, 309, 321, 327), (313, 310, 322, 325), (310, 311, 323, 322), (272, 305, 315, 284), (267, 303, 313, 225), (300, 301, 311, 310), (323, 326, 318, 319), (297, 295, 327, 321), (274, 317, 316, 269), (318, 295, 297, 319), (319, 297, 317, 274), (316, 317, 320, 324), (317, 297, 321, 320), (325, 322, 274, 269), (322, 323, 319, 274), (308, 312, 324, 320), (284, 315, 327, 295), (225, 313, 325, 269)])
me_cylinder.polygons.foreach_set('material_index', [0, 0, 0, 0, 0, 0, 0, 0, 0, 0, 0, 0, 0, 0, 0, 0, 0, 0, 0, 0, 0, 0, 0, 0, 0, 0, 0, 0, 0, 0, 0, 0, 0, 0, 0, 0, 0, 0, 0, 0, 0, 0, 0, 0, 0, 0, 0, 0, 0, 0, 0, 0, 0, 0, 0, 0, 0, 0, 0, 0, 0, 0, 0, 0, 0, 0, 0, 0, 0, 0, 0, 0, 0, 0, 0, 0, 0, 0, 0, 0, 0, 0, 0, 0, 0, 0, 0, 0, 0, 0, 0, 0, 0, 0, 0, 0, 0, 0, 0, 0, 0, 0, 0, 0, 0, 0, 0, 0, 0, 0, 0, 0, 0, 0, 0, 0, 0, 0, 0, 0, 0, 0, 0, 0, 0, 0, 0, 0, 0, 0, 0, 0, 0, 0, 0, 0, 0, 0, 0, 0, 0, 0, 0, 0, 0, 0, 0, 0, 0, 0, 0, 0, 0, 0, 0, 0, 0, 0, 0, 0, 0, 0, 0, 0, 0, 0, 0, 0, 0, 0, 0, 0, 0, 0, 0, 0, 0, 0, 0, 0, 0, 0, 0, 0, 0, 0, 0, 0, 0, 0, 0, 0, 0, 0, 0, 0, 0, 0, 0, 0, 0, 0, 0, 0, 0, 0, 0, 0, 0, 0, 0, 0, 0, 0, 0, 0, 0, 0, 0, 0, 0, 0, 0, 0, 0, 0, 0, 0, 0, 0, 0, 0, 0, 0, 0, 0, 0, 0, 0, 0, 1, 1, 1, 1, 1, 1, 1, 1, 1, 0, 0, 0, 1, 1, 1, 1, 1, 1, 1, 1, 1, 1, 1, 1, 1, 1, 1, 1, 1, 1, 1, 1, 1, 1, 1, 1, 1, 1, 1, 1, 1, 1, 1, 1, 1, 1, 1, 1, 1, 1, 1, 1, 1, 1, 1, 1, 1, 1, 1, 1])
_uv = me_cylinder.uv_layers.new(name='UVMap')
_uv.uv.foreach_set('vector', [1.0, 0.9954, 1.0, 1.0, 0.9375, 1.0, 0.9375, 0.9954, 0.9375, 0.9954, 0.9375, 1.0, 0.875, 1.0, 0.875, 0.9954, 0.875, 0.9954, 0.875, 1.0, 0.8125, 1.0, 0.8125, 0.9954, 0.8125, 0.9954, 0.8125, 1.0, 0.75, 1.0, 0.75, 0.9954, 0.75, 0.9954, 0.75, 1.0, 0.6875, 1.0, 0.6875, 0.9954, 0.6875, 0.9954, 0.6875, 1.0, 0.625, 1.0, 0.625, 0.9954, 0.625, 0.9954, 0.625, 1.0, 0.5625, 1.0, 0.5625, 0.9954, 0.5625, 0.9954, 0.5625, 1.0, 0.5, 1.0, 0.5, 0.9954, 0.5, 0.9954, 0.5, 1.0, 0.4375, 1.0, 0.4375, 0.9954, 0.4375, 0.9954, 0.4375, 1.0, 0.375, 1.0, 0.375, 0.9954, 0.375, 0.9954, 0.375, 1.0, 0.3125, 1.0, 0.3125, 0.9954, 0.3125, 0.9954, 0.3125, 1.0, 0.25, 1.0, 0.25, 0.9954, 0.25, 0.9954, 0.25, 1.0, 0.1875, 1.0, 0.1875, 0.9954, 0.1875, 0.9954, 0.1875, 1.0, 0.125, 1.0, 0.125, 0.9954, 0.3418, 0.4717, 0.25, 0.49, 0.1582, 0.4717, 0.08029, 0.4197, 0.02827, 0.3418, 0.01, 0.25, 0.02827, 0.1582, 0.08029, 0.08029, 0.1582, 0.02827, 0.25, 0.01, 0.3418, 0.02827, 0.4197, 0.08029, 0.4717, 0.1582, 0.49, 0.25, 0.4717, 0.3418, 0.4197, 0.4197, 0.125, 0.9954, 0.125, 1.0, 0.0625, 1.0, 0.0625, 0.9954, 0.0625, 0.9954, 0.0625, 1.0, 0.0, 1.0, 0.0, 0.9954, 0.75, 0.49, 0.8418, 0.4717, 0.9197, 0.4197, 0.9717, 0.3418, 0.99, 0.25, 0.9717, 0.1582, 0.9197, 0.08029, 0.8418, 0.02827, 0.75, 0.01, 0.6582, 0.02827, 0.5803, 0.08029, 0.5283, 0.1582, 0.51, 0.25, 0.5283, 0.3418, 0.5803, 0.4197, 0.6582, 0.4717, 0.0625, 0.5289, 0.0625, 0.5714, 0.0, 0.5714, 0.0, 0.5289, 0.0625, 0.5714, 0.0625, 0.6429, 0.0, 0.6429, 0.0, 0.5714, 0.0625, 0.6429, 0.0625, 0.7143, 0.0, 0.7143, 0.0, 0.6429, 0.0625, 0.7857, 0.0625, 0.8571, 0.0, 0.8571, 0.0, 0.7857, 0.0625, 0.8571, 0.0625, 0.9286, 0.0, 0.9286, 0.0, 0.8571, 0.125, 0.5289, 0.125, 0.5714, 0.0625, 0.5714, 0.0625, 0.5289, 0.125, 0.5714, 0.125, 0.6429, 0.0625, 0.6429, 0.0625, 0.5714, 0.125, 0.6429, 0.125, 0.7143, 0.0625, 0.7143, 0.0625, 0.6429, 0.125, 0.7857, 0.125, 0.8571, 0.0625, 0.8571, 0.0625, 0.7857, 0.125, 0.8571, 0.125, 0.9286, 0.0625, 0.9286, 0.0625, 0.8571, 0.1875, 0.5289, 0.1875, 0.5714, 0.125, 0.5714, 0.125, 0.5289, 0.1875, 0.5714, 0.1875, 0.6429, 0.125, 0.6429, 0.125, 0.5714, 0.1875, 0.6429, 0.1875, 0.7143, 0.125, 0.7143, 0.125, 0.6429, 0.1875, 0.7857, 0.1875, 0.8571, 0.125, 0.8571, 0.125, 0.7857, 0.1875, 0.8571, 0.1875, 0.9286, 0.125, 0.9286, 0.125, 0.8571, 0.25, 0.5289, 0.25, 0.5714, 0.1875, 0.5714, 0.1875, 0.5289, 0.25, 0.5714, 0.25, 0.6429, 0.1875, 0.6429, 0.1875, 0.5714, 0.25, 0.6429, 0.25, 0.7143, 0.1875, 0.7143, 0.1875, 0.6429, 0.25, 0.7857, 0.25, 0.8571, 0.1875, 0.8571, 0.1875, 0.7857, 0.25, 0.8571, 0.25, 0.9286, 0.1875, 0.9286, 0.1875, 0.8571, 0.3125, 0.5289, 0.3125, 0.5714, 0.25, 0.5714, 0.25, 0.5289, 0.3125, 0.5714, 0.3125, 0.6429, 0.25, 0.6429, 0.25, 0.5714, 0.3125, 0.6429, 0.3125, 0.7143, 0.25, 0.7143, 0.25, 0.6429, 0.3125, 0.7857, 0.3125, 0.8571, 0.25, 0.8571, 0.25, 0.7857, 0.3125, 0.8571, 0.3125, 0.9286, 0.25, 0.9286, 0.25, 0.8571, 0.375, 0.5289, 0.375, 0.5714, 0.3125, 0.5714, 0.3125, 0.5289, 0.375, 0.5714, 0.375, 0.6429, 0.3125, 0.6429, 0.3125, 0.5714, 0.375, 0.6429, 0.375, 0.7143, 0.3125, 0.7143, 0.3125, 0.6429, 0.375, 0.7857, 0.375, 0.8571, 0.3125, 0.8571, 0.3125, 0.7857, 0.375, 0.8571, 0.375, 0.9286, 0.3125, 0.9286, 0.3125, 0.8571, 0.4375, 0.5289, 0.4375, 0.5714, 0.375, 0.5714, 0.375, 0.5289, 0.4375, 0.5714, 0.4375, 0.6429, 0.375, 0.6429, 0.375, 0.5714, 0.4375, 0.6429, 0.4375, 0.7143, 0.375, 0.7143, 0.375, 0.6429, 0.4375, 0.7857, 0.4375, 0.8571, 0.375, 0.8571, 0.375, 0.7857, 0.4375, 0.8571, 0.4375, 0.9286, 0.375, 0.9286, 0.375, 0.8571, 0.5, 0.5289, 0.5, 0.5714, 0.4375, 0.5714, 0.4375, 0.5289, 0.5, 0.5714, 0.5, 0.6429, 0.4375, 0.6429, 0.4375, 0.5714, 0.5, 0.6429, 0.5, 0.7143, 0.4375, 0.7143, 0.4375, 0.6429, 0.5, 0.7857, 0.5, 0.8571, 0.4375, 0.8571, 0.4375, 0.7857, 0.5, 0.8571, 0.5, 0.9286, 0.4375, 0.9286, 0.4375, 0.8571, 0.5625, 0.5289, 0.5625, 0.5714, 0.5, 0.5714, 0.5, 0.5289, 0.5625, 0.5714, 0.5625, 0.6429, 0.5, 0.6429, 0.5, 0.5714, 0.5625, 0.6429, 0.5625, 0.7143, 0.5, 0.7143, 0.5, 0.6429, 0.5625, 0.7857, 0.5625, 0.8571, 0.5, 0.8571, 0.5, 0.7857, 0.5625, 0.8571, 0.5625, 0.9286, 0.5, 0.9286, 0.5, 0.8571, 0.625, 0.5289, 0.625, 0.5714, 0.5625, 0.5714, 0.5625, 0.5289, 0.625, 0.5714, 0.625, 0.6429, 0.5625, 0.6429, 0.5625, 0.5714, 0.625, 0.6429, 0.625, 0.7143, 0.5625, 0.7143, 0.5625, 0.6429, 0.625, 0.7857, 0.625, 0.8571, 0.5625, 0.8571, 0.5625, 0.7857, 0.625, 0.8571, 0.625, 0.9286, 0.5625, 0.9286, 0.5625, 0.8571, 0.6875, 0.5289, 0.6875, 0.5714, 0.625, 0.5714, 0.625, 0.5289, 0.6875, 0.5714, 0.6875, 0.6429, 0.625, 0.6429, 0.625, 0.5714, 0.6875, 0.6429, 0.6875, 0.7143, 0.625, 0.7143, 0.625, 0.6429, 0.6875, 0.7857, 0.6875, 0.8571, 0.625, 0.8571, 0.625, 0.7857, 0.6875, 0.8571, 0.6875, 0.9286, 0.625, 0.9286, 0.625, 0.8571, 0.75, 0.5289, 0.75, 0.5714, 0.6875, 0.5714, 0.6875, 0.5289, 0.75, 0.5714, 0.75, 0.6429, 0.6875, 0.6429, 0.6875, 0.5714, 0.75, 0.6429, 0.75, 0.7143, 0.6875, 0.7143, 0.6875, 0.6429, 0.75, 0.7857, 0.75, 0.8571, 0.6875, 0.8571, 0.6875, 0.7857, 0.75, 0.8571, 0.75, 0.9286, 0.6875, 0.9286, 0.6875, 0.8571, 0.8125, 0.5289, 0.8125, 0.5714, 0.75, 0.5714, 0.75, 0.5289, 0.8125, 0.5714, 0.8125, 0.6429, 0.75, 0.6429, 0.75, 0.5714, 0.8125, 0.6429, 0.8125, 0.7143, 0.75, 0.7143, 0.75, 0.6429, 0.8125, 0.7857, 0.8125, 0.8571, 0.75, 0.8571, 0.75, 0.7857, 0.8125, 0.8571, 0.8125, 0.9286, 0.75, 0.9286, 0.75, 0.8571, 0.875, 0.5289, 0.875, 0.5714, 0.8125, 0.5714, 0.8125, 0.5289, 0.875, 0.5714, 0.875, 0.6429, 0.8125, 0.6429, 0.8125, 0.5714, 0.875, 0.6429, 0.875, 0.7143, 0.8125, 0.7143, 0.8125, 0.6429, 0.875, 0.7857, 0.875, 0.8571, 0.8125, 0.8571, 0.8125, 0.7857, 0.875, 0.8571, 0.875, 0.9286, 0.8125, 0.9286, 0.8125, 0.8571, 0.9375, 0.5289, 0.9375, 0.5714, 0.875, 0.5714, 0.875, 0.5289, 0.9375, 0.5714, 0.9375, 0.6429, 0.875, 0.6429, 0.875, 0.5714, 0.9375, 0.6429, 0.9375, 0.7143, 0.875, 0.7143, 0.875, 0.6429, 0.0625, 0.7857, 1.0, 0.7857, 0.9375, 0.7857, 0.875, 0.7857, 0.8125, 0.7857, 0.75, 0.7857, 0.6875, 0.7857, 0.625, 0.7857, 0.5625, 0.7857, 0.5, 0.7857, 0.4375, 0.7857, 0.375, 0.7857, 0.3125, 0.7857, 0.25, 0.7857, 0.1875, 0.7857, 0.125, 0.7857, 0.9375, 0.7857, 0.9375, 0.8571, 0.875, 0.8571, 0.875, 0.7857, 0.9375, 0.8571, 0.9375, 0.9286, 0.875, 0.9286, 0.875, 0.8571, 1.0, 0.5289, 1.0, 0.5714, 0.9375, 0.5714, 0.9375, 0.5289, 1.0, 0.5714, 1.0, 0.6429, 0.9375, 0.6429, 0.9375, 0.5714, 1.0, 0.6429, 1.0, 0.7143, 0.9375, 0.7143, 0.9375, 0.6429, 0.0625, 0.7143, 0.125, 0.7143, 0.1875, 0.7143, 0.25, 0.7143, 0.3125, 0.7143, 0.375, 0.7143, 0.4375, 0.7143, 0.5, 0.7143, 0.5625, 0.7143, 0.625, 0.7143, 0.6875, 0.7143, 0.75, 0.7143, 0.8125, 0.7143, 0.875, 0.7143, 0.9375, 0.7143, 1.0, 0.7143, 1.0, 0.7857, 1.0, 0.8571, 0.9375, 0.8571, 0.9375, 0.7857, 1.0, 0.8571, 1.0, 0.9286, 0.9375, 0.9286, 0.9375, 0.8571, 0.0625, 0.9286, 0.0625, 0.977, 0.0, 0.977, 0.0, 0.9286, 0.125, 0.9286, 0.125, 0.977, 0.0625, 0.977, 0.0625, 0.9286, 0.1875, 0.9286, 0.1875, 0.977, 0.125, 0.977, 0.125, 0.9286, 0.25, 0.9286, 0.25, 0.977, 0.1875, 0.977, 0.1875, 0.9286, 0.3125, 0.9286, 0.3125, 0.977, 0.25, 0.977, 0.25, 0.9286, 0.375, 0.9286, 0.375, 0.977, 0.3125, 0.977, 0.3125, 0.9286, 0.4375, 0.9286, 0.4375, 0.977, 0.375, 0.977, 0.375, 0.9286, 0.5, 0.9286, 0.5, 0.977, 0.4375, 0.977, 0.4375, 0.9286, 0.5625, 0.9286, 0.5625, 0.977, 0.5, 0.977, 0.5, 0.9286, 0.625, 0.9286, 0.625, 0.977, 0.5625, 0.977, 0.5625, 0.9286, 0.6875, 0.9286, 0.6875, 0.977, 0.625, 0.977, 0.625, 0.9286, 0.75, 0.9286, 0.75, 0.977, 0.6875, 0.977, 0.6875, 0.9286, 0.8125, 0.9286, 0.8125, 0.977, 0.75, 0.977, 0.75, 0.9286, 0.875, 0.9286, 0.875, 0.977, 0.8125, 0.977, 0.8125, 0.9286, 0.9375, 0.9286, 0.9375, 0.977, 0.875, 0.977, 0.875, 0.9286, 1.0, 0.9286, 1.0, 0.977, 0.9375, 0.977, 0.9375, 0.9286, 0.0625, 0.977, 0.0625, 0.9816, 0.0, 0.9816, 0.0, 0.977, 0.0625, 0.9816, 0.0625, 0.9862, 0.0, 0.9862, 0.0, 0.9816, 0.0625, 0.9908, 0.0625, 0.9954, 0.0, 0.9954, 0.0, 0.9908, 0.125, 0.977, 0.125, 0.9816, 0.0625, 0.9816, 0.0625, 0.977, 0.125, 0.9816, 0.125, 0.9862, 0.0625, 0.9862, 0.0625, 0.9816, 0.9519, 0.9893, 0.9519, 0.9877, 0.9519, 0.9877, 0.9519, 0.9893, 0.125, 0.9908, 0.125, 0.9954, 0.0625, 0.9954, 0.0625, 0.9908, 0.1875, 0.977, 0.1875, 0.9816, 0.125, 0.9816, 0.125, 0.977, 0.1875, 0.9816, 0.1875, 0.9862, 0.125, 0.9862, 0.125, 0.9816, 0.1875, 0.9893, 0.1875, 0.9908, 0.125, 0.9908, 0.125, 0.9893, 0.1875, 0.9908, 0.1875, 0.9954, 0.125, 0.9954, 0.125, 0.9908, 0.25, 0.977, 0.25, 0.9816, 0.1875, 0.9816, 0.1875, 0.977, 0.25, 0.9816, 0.25, 0.9862, 0.1875, 0.9862, 0.1875, 0.9816, 0.25, 0.9893, 0.25, 0.9908, 0.1875, 0.9908, 0.1875, 0.9893, 0.25, 0.9908, 0.25, 0.9954, 0.1875, 0.9954, 0.1875, 0.9908, 0.3125, 0.977, 0.3125, 0.9816, 0.25, 0.9816, 0.25, 0.977, 0.3125, 0.9816, 0.3125, 0.9862, 0.25, 0.9862, 0.25, 0.9816, 0.3125, 0.9893, 0.3125, 0.9908, 0.25, 0.9908, 0.25, 0.9893, 0.3125, 0.9908, 0.3125, 0.9954, 0.25, 0.9954, 0.25, 0.9908, 0.375, 0.977, 0.375, 0.9816, 0.3125, 0.9816, 0.3125, 0.977, 0.375, 0.9816, 0.375, 0.9862, 0.3125, 0.9862, 0.3125, 0.9816, 0.375, 0.9893, 0.375, 0.9908, 0.3125, 0.9908, 0.3125, 0.9893, 0.375, 0.9908, 0.375, 0.9954, 0.3125, 0.9954, 0.3125, 0.9908, 0.4375, 0.977, 0.4375, 0.9816, 0.375, 0.9816, 0.375, 0.977, 0.4375, 0.9816, 0.4375, 0.9862, 0.375, 0.9862, 0.375, 0.9816, 0.4375, 0.9893, 0.4375, 0.9908, 0.375, 0.9908, 0.375, 0.9893, 0.4375, 0.9908, 0.4375, 0.9954, 0.375, 0.9954, 0.375, 0.9908, 0.5, 0.977, 0.5, 0.9816, 0.4375, 0.9816, 0.4375, 0.977, 0.5, 0.9816, 0.5, 0.9862, 0.4375, 0.9862, 0.4375, 0.9816, 0.5, 0.9893, 0.5, 0.9908, 0.4375, 0.9908, 0.4375, 0.9893, 0.5, 0.9908, 0.5, 0.9954, 0.4375, 0.9954, 0.4375, 0.9908, 0.5625, 0.977, 0.5625, 0.9816, 0.5, 0.9816, 0.5, 0.977, 0.5625, 0.9816, 0.5625, 0.9862, 0.5, 0.9862, 0.5, 0.9816, 0.5625, 0.9893, 0.5625, 0.9908, 0.5, 0.9908, 0.5, 0.9893, 0.5625, 0.9908, 0.5625, 0.9954, 0.5, 0.9954, 0.5, 0.9908, 0.625, 0.977, 0.625, 0.9816, 0.5625, 0.9816, 0.5625, 0.977, 0.625, 0.9816, 0.625, 0.9862, 0.5625, 0.9862, 0.5625, 0.9816, 0.625, 0.9893, 0.625, 0.9908, 0.5625, 0.9908, 0.5625, 0.9893, 0.625, 0.9908, 0.625, 0.9954, 0.5625, 0.9954, 0.5625, 0.9908, 0.6875, 0.977, 0.6875, 0.9816, 0.625, 0.9816, 0.625, 0.977, 0.6875, 0.9816, 0.6875, 0.9862, 0.625, 0.9862, 0.625, 0.9816, 0.6875, 0.9893, 0.6875, 0.9908, 0.625, 0.9908, 0.625, 0.9893, 0.6875, 0.9908, 0.6875, 0.9954, 0.625, 0.9954, 0.625, 0.9908, 0.75, 0.977, 0.75, 0.9816, 0.6875, 0.9816, 0.6875, 0.977, 0.75, 0.9816, 0.75, 0.9862, 0.6875, 0.9862, 0.6875, 0.9816, 0.75, 0.9893, 0.75, 0.9908, 0.6875, 0.9908, 0.6875, 0.9893, 0.75, 0.9908, 0.75, 0.9954, 0.6875, 0.9954, 0.6875, 0.9908, 0.8125, 0.977, 0.8125, 0.9816, 0.75, 0.9816, 0.75, 0.977, 0.8125, 0.9816, 0.8125, 0.9862, 0.75, 0.9862, 0.75, 0.9816, 0.8125, 0.9893, 0.8125, 0.9908, 0.75, 0.9908, 0.75, 0.9893, 0.8125, 0.9908, 0.8125, 0.9954, 0.75, 0.9954, 0.75, 0.9908, 0.875, 0.977, 0.875, 0.9816, 0.8125, 0.9816, 0.8125, 0.977, 0.875, 0.9816, 0.875, 0.9862, 0.8125, 0.9862, 0.8125, 0.9816, 0.875, 0.9893, 0.875, 0.9908, 0.8125, 0.9908, 0.8125, 0.9893, 0.875, 0.9908, 0.875, 0.9954, 0.8125, 0.9954, 0.8125, 0.9908, 0.9375, 0.977, 0.9375, 0.9816, 0.875, 0.9816, 0.875, 0.977, 0.9375, 0.9816, 0.9375, 0.9862, 0.875, 0.9862, 0.875, 0.9816, 0.9375, 0.9893, 0.9375, 0.9908, 0.875, 0.9908, 0.875, 0.9893, 0.9375, 0.9908, 0.9375, 0.9954, 0.875, 0.9954, 0.875, 0.9908, 1.0, 0.977, 1.0, 0.9816, 0.9375, 0.9816, 0.9375, 0.977, 1.0, 0.9816, 1.0, 0.9862, 0.9375, 0.9862, 0.9375, 0.9816, 0.0, 0.9865, 0.0625, 0.9865, 0.0625, 0.9865, 0.0, 0.9865, 1.0, 0.9908, 1.0, 0.9954, 0.9375, 0.9954, 0.9375, 0.9908, 1.0, 0.5, 1.0, 0.5289, 0.9375, 0.5289, 0.9375, 0.5, 0.9375, 0.5, 0.9375, 0.5289, 0.875, 0.5289, 0.875, 0.5, 0.875, 0.5, 0.875, 0.5289, 0.8125, 0.5289, 0.8125, 0.5, 0.8125, 0.5, 0.8125, 0.5289, 0.75, 0.5289, 0.75, 0.5, 0.75, 0.5, 0.75, 0.5289, 0.6875, 0.5289, 0.6875, 0.5, 0.6875, 0.5, 0.6875, 0.5289, 0.625, 0.5289, 0.625, 0.5, 0.625, 0.5, 0.625, 0.5289, 0.5625, 0.5289, 0.5625, 0.5, 0.5625, 0.5, 0.5625, 0.5289, 0.5, 0.5289, 0.5, 0.5, 0.5, 0.5, 0.5, 0.5289, 0.4375, 0.5289, 0.4375, 0.5, 0.4375, 0.5, 0.4375, 0.5289, 0.375, 0.5289, 0.375, 0.5, 0.375, 0.5, 0.375, 0.5289, 0.3125, 0.5289, 0.3125, 0.5, 0.3125, 0.5, 0.3125, 0.5289, 0.25, 0.5289, 0.25, 0.5, 0.25, 0.5, 0.25, 0.5289, 0.1875, 0.5289, 0.1875, 0.5, 0.1875, 0.5, 0.1875, 0.5289, 0.125, 0.5289, 0.125, 0.5, 0.125, 0.5, 0.125, 0.5289, 0.0625, 0.5289, 0.0625, 0.5, 0.0625, 0.5, 0.0625, 0.5289, 0.0, 0.5289, 0.0, 0.5, 0.1106, 0.9905, 0.0625, 0.9905, 0.0625, 0.9905, 0.1106, 0.9905, 0.9519, 0.9905, 0.9519, 0.9893, 0.9519, 0.9893, 0.9519, 0.9905, 0.1106, 0.9865, 0.1106, 0.9877, 0.1106, 0.9877, 0.1106, 0.9865, 0.1106, 0.9877, 0.1106, 0.9893, 0.1106, 0.9893, 0.1106, 0.9877, 0.0625, 0.9865, 0.1106, 0.9865, 0.1106, 0.9865, 0.0625, 0.9865, 0.9375, 0.9862, 0.9375, 0.9877, 0.875, 0.9877, 0.875, 0.9862, 0.9375, 0.9877, 0.9375, 0.9893, 0.875, 0.9893, 0.875, 0.9877, 0.875, 0.9862, 0.875, 0.9877, 0.8125, 0.9877, 0.8125, 0.9862, 0.875, 0.9877, 0.875, 0.9893, 0.8125, 0.9893, 0.8125, 0.9877, 0.8125, 0.9862, 0.8125, 0.9877, 0.75, 0.9877, 0.75, 0.9862, 0.8125, 0.9877, 0.8125, 0.9893, 0.75, 0.9893, 0.75, 0.9877, 0.75, 0.9862, 0.75, 0.9877, 0.6875, 0.9877, 0.6875, 0.9862, 0.75, 0.9877, 0.75, 0.9893, 0.6875, 0.9893, 0.6875, 0.9877, 0.6875, 0.9862, 0.6875, 0.9877, 0.625, 0.9877, 0.625, 0.9862, 0.6875, 0.9877, 0.6875, 0.9893, 0.625, 0.9893, 0.625, 0.9877, 0.625, 0.9862, 0.625, 0.9877, 0.5625, 0.9877, 0.5625, 0.9862, 0.625, 0.9877, 0.625, 0.9893, 0.5625, 0.9893, 0.5625, 0.9877, 0.5625, 0.9862, 0.5625, 0.9877, 0.5, 0.9877, 0.5, 0.9862, 0.5625, 0.9877, 0.5625, 0.9893, 0.5, 0.9893, 0.5, 0.9877, 0.5, 0.9862, 0.5, 0.9877, 0.4375, 0.9877, 0.4375, 0.9862, 0.5, 0.9877, 0.5, 0.9893, 0.4375, 0.9893, 0.4375, 0.9877, 0.4375, 0.9862, 0.4375, 0.9877, 0.375, 0.9877, 0.375, 0.9862, 0.4375, 0.9877, 0.4375, 0.9893, 0.375, 0.9893, 0.375, 0.9877, 0.375, 0.9862, 0.375, 0.9877, 0.3125, 0.9877, 0.3125, 0.9862, 0.375, 0.9877, 0.375, 0.9893, 0.3125, 0.9893, 0.3125, 0.9877, 0.3125, 0.9862, 0.3125, 0.9877, 0.25, 0.9877, 0.25, 0.9862, 0.3125, 0.9877, 0.3125, 0.9893, 0.25, 0.9893, 0.25, 0.9877, 0.25, 0.9862, 0.25, 0.9877, 0.1875, 0.9877, 0.1875, 0.9862, 0.25, 0.9877, 0.25, 0.9893, 0.1875, 0.9893, 0.1875, 0.9877, 0.1875, 0.9862, 0.1875, 0.9877, 0.125, 0.9877, 0.125, 0.9862, 0.1875, 0.9877, 0.1875, 0.9893, 0.125, 0.9893, 0.125, 0.9877, 1.0, 0.9905, 0.9519, 0.9905, 0.9519, 0.9905, 1.0, 0.9905, 0.9519, 0.9877, 0.9519, 0.9865, 0.9519, 0.9865, 0.9519, 0.9877, 0.9519, 0.9865, 0.9519, 0.9877, 0.9375, 0.9877, 0.9375, 0.9862, 0.1106, 0.9877, 0.1106, 0.9865, 0.125, 0.9862, 0.125, 0.9877, 0.0625, 0.9865, 0.0, 0.9865, 0.0, 0.9862, 0.0625, 0.9862, 0.0, 0.9905, 0.0625, 0.9905, 0.0625, 0.9908, 0.0, 0.9908, 0.1106, 0.9865, 0.0625, 0.9865, 0.0625, 0.9862, 0.125, 0.9862, 0.0625, 0.9905, 0.1106, 0.9905, 0.125, 0.9908, 0.0625, 0.9908, 1.0, 0.9865, 0.9519, 0.9865, 0.9375, 0.9862, 1.0, 0.9862, 0.9519, 0.9905, 1.0, 0.9905, 1.0, 0.9908, 0.9375, 0.9908, 0.9519, 0.9893, 0.9519, 0.9905, 0.9375, 0.9908, 0.9375, 0.9893, 0.9519, 0.9877, 0.9519, 0.9893, 0.9375, 0.9893, 0.9375, 0.9877, 0.1106, 0.9905, 0.1106, 0.9893, 0.125, 0.9893, 0.125, 0.9908, 0.1106, 0.9893, 0.1106, 0.9877, 0.125, 0.9877, 0.125, 0.9893, 0.0625, 0.9865, 0.1106, 0.9865, 0.1106, 0.9865, 0.0625, 0.9865, 1.0, 0.9905, 0.9519, 0.9905, 0.9519, 0.9905, 1.0, 0.9905, 0.9519, 0.9877, 0.9519, 0.9865, 0.9519, 0.9865, 0.9519, 0.9877, 0.1106, 0.9893, 0.1106, 0.9905, 0.1106, 0.9905, 0.1106, 0.9893, 0.0625, 0.9905, 0.0, 0.9905, 0.0, 0.9905, 0.0625, 0.9905, 0.9519, 0.9865, 1.0, 0.9865, 1.0, 0.9865, 0.9519, 0.9865, 0.9519, 0.9893, 0.9519, 0.9877, 0.9519, 0.9877, 0.9519, 0.9893, 0.0, 0.9865, 0.0625, 0.9865, 0.0625, 0.9865, 0.0, 0.9865, 0.1106, 0.9905, 0.0625, 0.9905, 0.0625, 0.9905, 0.1106, 0.9905, 0.9519, 0.9865, 1.0, 0.9865, 1.0, 0.9865, 0.9519, 0.9865, 0.0625, 0.9905, 0.0, 0.9905, 0.0, 0.9905, 0.0625, 0.9905, 0.1106, 0.9893, 0.1106, 0.9905, 0.1106, 0.9905, 0.1106, 0.9893, 1.0, 0.9905, 0.9519, 0.9905, 0.9519, 0.9905, 1.0, 0.9905, 0.9519, 0.9877, 0.9519, 0.9865, 0.9519, 0.9865, 0.9519, 0.9877, 0.1106, 0.9893, 0.1106, 0.9905, 0.1106, 0.9905, 0.1106, 0.9893, 0.0625, 0.9905, 0.0, 0.9905, 0.0, 0.9905, 0.0625, 0.9905, 0.9519, 0.9865, 1.0, 0.9865, 1.0, 0.9865, 0.9519, 0.9865, 0.9519, 0.9893, 0.9519, 0.9877, 0.9519, 0.9877, 0.9519, 0.9893, 0.0, 0.9865, 0.0625, 0.9865, 0.0625, 0.9865, 0.0, 0.9865, 0.1106, 0.9905, 0.0625, 0.9905, 0.0625, 0.9905, 0.1106, 0.9905, 0.9519, 0.9905, 0.9519, 0.9893, 0.9519, 0.9893, 0.9519, 0.9905, 0.1106, 0.9877, 0.1106, 0.9893, 0.1106, 0.9893, 0.1106, 0.9877, 0.1106, 0.9865, 0.1106, 0.9877, 0.1106, 0.9877, 0.1106, 0.9865, 0.9519, 0.9905, 0.9519, 0.9893, 0.9519, 0.9893, 0.9519, 0.9905, 0.9519, 0.9877, 0.9519, 0.9865, 0.9519, 0.9865, 0.9519, 0.9877, 0.1106, 0.9893, 0.1106, 0.9905, 0.1106, 0.9905, 0.1106, 0.9893, 0.0625, 0.9905, 0.0, 0.9905, 0.0, 0.9905, 0.0625, 0.9905, 0.9519, 0.9865, 1.0, 0.9865, 1.0, 0.9865, 0.9519, 0.9865, 0.9519, 0.9893, 0.9519, 0.9877, 0.9519, 0.9877, 0.9519, 0.9893, 0.0, 0.9865, 0.0625, 0.9865, 0.0625, 0.9865, 0.0, 0.9865, 0.1106, 0.9905, 0.0625, 0.9905, 0.0625, 0.9905, 0.1106, 0.9905, 0.9519, 0.9905, 0.9519, 0.9893, 0.9519, 0.9893, 0.9519, 0.9905, 0.1106, 0.9865, 0.1106, 0.9877, 0.1106, 0.9877, 0.1106, 0.9865, 0.0625, 0.9865, 0.1106, 0.9865, 0.1106, 0.9865, 0.0625, 0.9865, 0.1106, 0.9877, 0.1106, 0.9893, 0.1106, 0.9893, 0.1106, 0.9877, 0.1106, 0.9865, 0.1106, 0.9877, 0.1106, 0.9877, 0.1106, 0.9865, 0.1106, 0.9893, 0.1106, 0.9905, 0.1106, 0.9905, 0.1106, 0.9893, 0.0625, 0.9905, 0.0, 0.9905, 0.0, 0.9905, 0.0625, 0.9905, 0.9519, 0.9865, 1.0, 0.9865, 1.0, 0.9865, 0.9519, 0.9865, 0.9519, 0.9893, 0.9519, 0.9877, 0.9519, 0.9877, 0.9519, 0.9893, 0.0, 0.9865, 0.0625, 0.9865, 0.0625, 0.9865, 0.0, 0.9865, 0.1106, 0.9905, 0.0625, 0.9905, 0.0625, 0.9905, 0.1106, 0.9905, 0.9519, 0.9905, 0.9519, 0.9893, 0.9519, 0.9893, 0.9519, 0.9905, 0.1106, 0.9865, 0.1106, 0.9877, 0.1106, 0.9877, 0.1106, 0.9865, 0.1106, 0.9877, 0.1106, 0.9893, 0.1106, 0.9893, 0.1106, 0.9877, 1.0, 0.9905, 0.9519, 0.9905, 0.9519, 0.9905, 1.0, 0.9905, 0.0625, 0.9865, 0.1106, 0.9865, 0.1106, 0.9865, 0.0625, 0.9865, 0.1106, 0.9877, 0.1106, 0.9893, 0.1106, 0.9893, 0.1106, 0.9877, 0.1106, 0.9893, 0.1106, 0.9905, 0.0625, 0.9905, 0.0625, 0.9893, 1.0, 0.9893, 1.0, 0.9905, 0.9519, 0.9905, 0.9519, 0.9893, 0.0625, 0.9877, 0.0, 0.9877, 0.0, 0.9865, 0.0625, 0.9865, 0.0625, 0.9905, 0.0, 0.9905, 0.0, 0.9893, 0.0625, 0.9893, 0.0625, 0.9893, 0.0, 0.9893, 0.0, 0.9877, 0.0625, 0.9877, 1.0, 0.9865, 1.0, 0.9877, 0.9519, 0.9877, 0.9519, 0.9865, 1.0, 0.9877, 1.0, 0.9893, 0.9519, 0.9893, 0.9519, 0.9877, 0.1106, 0.9865, 0.1106, 0.9877, 0.0625, 0.9877, 0.0625, 0.9865, 0.1106, 0.9877, 0.1106, 0.9893, 0.0625, 0.9893, 0.0625, 0.9877, 0.9519, 0.9877, 0.9519, 0.9865, 0.9519, 0.9865, 0.9519, 0.9877, 1.0, 0.9905, 0.9519, 0.9905, 0.9519, 0.9905, 1.0, 0.9905, 0.0625, 0.9865, 0.1106, 0.9865, 0.1106, 0.9865, 0.0625, 0.9865])
me_cylinder.materials.append(mat_wood)
me_cylinder.materials.append(mat_handle)
me_cylinder.update()
me_torus = bpy.data.meshes.new('Torus')
me_torus.from_pydata([(0.45, 0.0, 0.0), (0.315, 0.0, 0.07795), (0.315, 0.0, -0.07795), (0.3182, 0.3182, 0.0), (0.2228, 0.2228, 0.07795), (0.2228, 0.2228, -0.07795), (3.398e-08, 0.45, 0.0), (2.378e-08, 0.315, 0.07795), (2.378e-08, 0.315, -0.07795), (-0.3182, 0.3182, 0.0), (-0.2228, 0.2228, 0.07795), (-0.2228, 0.2228, -0.07795), (-0.45, 3.934e-08, 0.0), (-0.315, 2.754e-08, 0.07795), (-0.315, 2.754e-08, -0.07795), (-0.3182, -0.3182, 0.0), (-0.2228, -0.2228, 0.07795), (-0.2228, -0.2228, -0.07795), (3.398e-08, -0.45, 0.0), (2.378e-08, -0.315, 0.07795), (2.378e-08, -0.315, -0.07795), (0.3182, -0.3182, 0.0), (0.2228, -0.2228, 0.07795), (0.2228, -0.2228, -0.07795)], [], [(0, 3, 4, 1), (1, 4, 5, 2), (2, 5, 3, 0), (3, 6, 7, 4), (4, 7, 8, 5), (5, 8, 6, 3), (6, 9, 10, 7), (7, 10, 11, 8), (8, 11, 9, 6), (9, 12, 13, 10), (10, 13, 14, 11), (11, 14, 12, 9), (12, 15, 16, 13), (13, 16, 17, 14), (14, 17, 15, 12), (15, 18, 19, 16), (16, 19, 20, 17), (17, 20, 18, 15), (18, 21, 22, 19), (19, 22, 23, 20), (20, 23, 21, 18), (21, 0, 1, 22), (22, 1, 2, 23), (23, 2, 0, 21)])
_uv = me_torus.uv_layers.new(name='UVMap')
_uv.uv.foreach_set('vector', [0.5, 0.6667, 0.625, 0.6667, 0.625, 1.0, 0.5, 1.0, 0.5, 0.0, 0.625, 0.0, 0.625, 0.3333, 0.5, 0.3333, 0.5, 0.3333, 0.625, 0.3333, 0.625, 0.6667, 0.5, 0.6667, 0.625, 0.6667, 0.75, 0.6667, 0.75, 1.0, 0.625, 1.0, 0.625, 0.0, 0.75, 0.0, 0.75, 0.3333, 0.625, 0.3333, 0.625, 0.3333, 0.75, 0.3333, 0.75, 0.6667, 0.625, 0.6667, 0.75, 0.6667, 0.875, 0.6667, 0.875, 1.0, 0.75, 1.0, 0.75, 0.0, 0.875, 0.0, 0.875, 0.3333, 0.75, 0.3333, 0.75, 0.3333, 0.875, 0.3333, 0.875, 0.6667, 0.75, 0.6667, 0.875, 0.6667, 1.0, 0.6667, 1.0, 1.0, 0.875, 1.0, 0.875, 0.0, 1.0, 0.0, 1.0, 0.3333, 0.875, 0.3333, 0.875, 0.3333, 1.0, 0.3333, 1.0, 0.6667, 0.875, 0.6667, 0.0, 0.6667, 0.125, 0.6667, 0.125, 1.0, 0.0, 1.0, 0.0, 0.0, 0.125, 0.0, 0.125, 0.3333, 0.0, 0.3333, 0.0, 0.3333, 0.125, 0.3333, 0.125, 0.6667, 0.0, 0.6667, 0.125, 0.6667, 0.25, 0.6667, 0.25, 1.0, 0.125, 1.0, 0.125, 0.0, 0.25, 0.0, 0.25, 0.3333, 0.125, 0.3333, 0.125, 0.3333, 0.25, 0.3333, 0.25, 0.6667, 0.125, 0.6667, 0.25, 0.6667, 0.375, 0.6667, 0.375, 1.0, 0.25, 1.0, 0.25, 0.0, 0.375, 0.0, 0.375, 0.3333, 0.25, 0.3333, 0.25, 0.3333, 0.375, 0.3333, 0.375, 0.6667, 0.25, 0.6667, 0.375, 0.6667, 0.5, 0.6667, 0.5, 1.0, 0.375, 1.0, 0.375, 0.0, 0.5, 0.0, 0.5, 0.3333, 0.375, 0.3333, 0.375, 0.3333, 0.5, 0.3333, 0.5, 0.6667, 0.375, 0.6667])
me_torus.materials.append(mat_material_003)
me_torus.update()

# ---- objects
ob_castingtable = bpy.data.objects.new('CastingTable', me_cube_001)
ob_cylinder = bpy.data.objects.new('Cylinder', me_cylinder)
ob_torus = bpy.data.objects.new('Torus', me_torus)

# ---- transforms, parenting, visibility, modifiers, constraints
ob_castingtable.location = (0.0003187, 0.2912, 0.4453)
ob_castingtable.scale = (0.4545, 0.4545, 0.4545)
ob_cylinder.location = (0.001115, 0.655, 1.057)
_vg = ob_cylinder.vertex_groups.new(name='handleRight')
_vg.add([35, 40, 46, 52, 58, 64, 70, 76, 82, 88, 94, 100, 106, 112, 118, 124], 1.0, 'REPLACE')
_vg = ob_cylinder.vertex_groups.new(name='HandleLeft')
_vg.add([34, 41, 47, 53, 59, 65, 71, 77, 83, 89, 95, 101, 107, 113, 119, 125], 1.0, 'REPLACE')
_vg = ob_cylinder.vertex_groups.new(name='PlotLeft')
_vg.add([37, 38, 44, 50, 56, 62, 68, 74, 80, 86, 92, 98, 104, 110, 116, 122, 128, 129, 130, 131, 132, 133, 134, 135, 136, 137, 138, 139, 140, 141, 142, 143], 1.0, 'REPLACE')
_vg = ob_cylinder.vertex_groups.new(name='PlotRight')
_vg.add([32, 43, 49, 55, 61, 67, 73, 79, 85, 91, 97, 103, 109, 115, 121, 127, 204, 205, 206, 207, 208, 209, 210, 211, 212, 213, 214, 215, 216, 217, 218, 219], 1.0, 'REPLACE')
_m = ob_cylinder.modifiers.new('Shrinkwrap', 'SHRINKWRAP')
_m.wrap_mode = 'INSIDE'
_m.target = ob_torus
_m.vertex_group = 'handleRight'
_m = ob_cylinder.modifiers.new('Shrinkwrap.001', 'SHRINKWRAP')
_m.wrap_mode = 'INSIDE'
_m.target = ob_torus
_m.vertex_group = 'HandleLeft'
_m = ob_cylinder.modifiers.new('Shrinkwrap.002', 'SHRINKWRAP')
_m.wrap_mode = 'OUTSIDE_SURFACE'
_m.target = ob_castingtable
_m.vertex_group = 'PlotLeft'
_m = ob_cylinder.modifiers.new('Shrinkwrap.003', 'SHRINKWRAP')
_m.wrap_mode = 'OUTSIDE_SURFACE'
_m.target = ob_castingtable
_m.vertex_group = 'PlotRight'
ob_torus.location = (0.0003187, 0.6553, 1.056)
ob_torus.scale = (0.4545, 0.4545, 0.4545)

# ---- collection membership
col_collection.objects.link(ob_castingtable)
col_collection.objects.link(ob_cylinder)
col_collection.objects.link(ob_torus)

# ---- scene / render settings (as saved in the file)
scene.frame_start = 1; scene.frame_end = 250; scene.frame_set(1)
scene.render.engine = 'BLENDER_EEVEE_NEXT'
bpy.context.view_layer.update()

# ---- added for rendering (the .blend has no active camera and no usable light): camera, sun
cam_auto = bpy.data.cameras.new('AutoCamera')
cam_auto.lens = 50.0
cam_auto.sensor_width = 36.0
cam_auto.clip_end = 1000.0
ob_auto_camera = bpy.data.objects.new('AutoCamera', cam_auto)
scene.collection.objects.link(ob_auto_camera)
ob_auto_camera.location = (2.22509, -2.21491, 2.27842)
ob_auto_camera.rotation_euler = (1.09748, -7.21219e-08, 0.694738)
scene.camera = ob_auto_camera
light_auto_sun = bpy.data.lights.new('AutoSun', 'SUN')
light_auto_sun.energy = 3.0
light_auto_sun.angle = 0.0523599
ob_auto_sun = bpy.data.objects.new('AutoSun', light_auto_sun)
scene.collection.objects.link(ob_auto_sun)
ob_auto_sun.rotation_euler = (0.872665, 0.174533, 0.523599)
bpy.context.view_layer.update()
